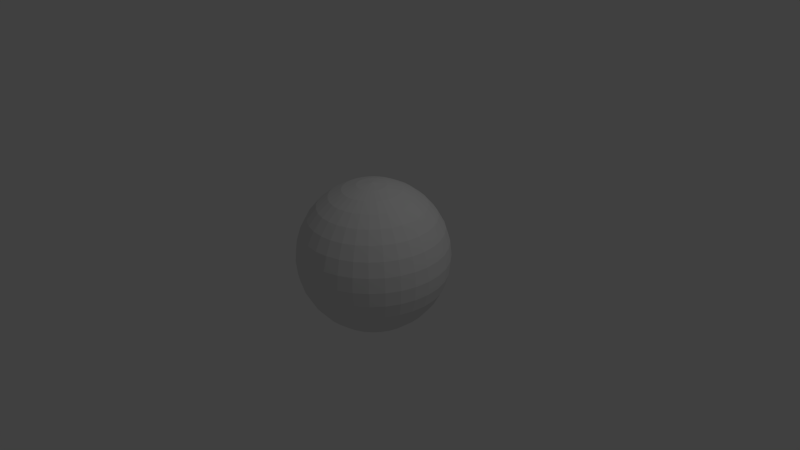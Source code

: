 # Source: sphere.blend  (saved by Blender 2.76.0; exported with 4.5.12 LTS)
import bpy
from mathutils import Matrix  # noqa: F401  (used for matrix-valued properties, if any)

bpy.ops.wm.read_factory_settings(use_empty=True)
scene = bpy.context.scene
scene.name = 'Scene'

# ---- collections
col_collection_1 = bpy.data.collections.new('Collection 1'); scene.collection.children.link(col_collection_1)

# ---- world
world_world = bpy.data.worlds.new('World'); scene.world = world_world
world_world.color = (0.05088, 0.05088, 0.05088)
world_world.use_sun_shadow = False
world_world.sun_shadow_jitter_overblur = 0.0
world_world.cycles.sampling_method = 'MANUAL'
world_world.cycles.sample_map_resolution = 256

# ---- cameras
cam_camera = bpy.data.cameras.new('Camera')
cam_camera.clip_end = 100.0
cam_camera.lens = 35.0
cam_camera.sensor_width = 32.0
cam_camera.sensor_height = 18.0
cam_camera.ortho_scale = 7.314
cam_camera.dof.focus_distance = 0.0
cam_camera.dof.aperture_fstop = 128.0

# ---- lights
light_lamp = bpy.data.lights.new('Lamp', 'POINT')
light_lamp.transmission_factor = 0.0
light_lamp.cutoff_distance = 30.0
light_lamp.energy = 100.0
light_lamp.shadow_buffer_clip_start = 1.001
light_lamp.shadow_soft_size = 0.1
light_lamp.shadow_maximum_resolution = 0.006
light_lamp.use_absolute_resolution = True
light_lamp.cycles.use_multiple_importance_sampling = False

# ---- meshes
me_sphere = bpy.data.meshes.new('Sphere')
me_sphere.from_pydata([(-0.1951, 0.0, 0.9808), (-0.3827, 0.0, 0.9239), (-0.5556, 0.0, 0.8315), (-0.7071, 0.0, 0.7071), (-0.8315, 0.0, 0.5556), (-0.9239, 0.0, 0.3827), (-0.9808, 0.0, 0.1951), (-1.0, 0.0, 7.55e-08), (-0.9808, 0.0, -0.1951), (-0.9239, 0.0, -0.3827), (-0.8315, 0.0, -0.5556), (-0.7071, 0.0, -0.7071), (-0.5556, 0.0, -0.8315), (-0.3827, 0.0, -0.9239), (-0.1951, 0.0, -0.9808), (-0.1913, 0.03806, 0.9808), (-0.3753, 0.07466, 0.9239), (-0.5449, 0.1084, 0.8315), (-0.6935, 0.1379, 0.7071), (-0.8155, 0.1622, 0.5556), (-0.9061, 0.1802, 0.3827), (-0.9619, 0.1913, 0.1951), (-0.9808, 0.1951, 7.55e-08), (-0.9619, 0.1913, -0.1951), (-0.9061, 0.1802, -0.3827), (-0.8155, 0.1622, -0.5556), (-0.6935, 0.1379, -0.7071), (-0.5449, 0.1084, -0.8315), (-0.3753, 0.07466, -0.9239), (-0.1913, 0.03806, -0.9808), (-0.1802, 0.07466, 0.9808), (-0.3536, 0.1464, 0.9239), (-0.5133, 0.2126, 0.8315), (-0.6533, 0.2706, 0.7071), (-0.7682, 0.3182, 0.5556), (-0.8536, 0.3536, 0.3827), (-0.9061, 0.3753, 0.1951), (-0.9239, 0.3827, 7.55e-08), (-0.9061, 0.3753, -0.1951), (-0.8536, 0.3536, -0.3827), (-0.7682, 0.3182, -0.5556), (-0.6533, 0.2706, -0.7071), (-0.5133, 0.2126, -0.8315), (-0.3536, 0.1464, -0.9239), (-0.1802, 0.07466, -0.9808), (-0.1622, 0.1084, 0.9808), (-0.3182, 0.2126, 0.9239), (-0.4619, 0.3087, 0.8315), (-0.5879, 0.3928, 0.7071), (-0.6913, 0.4619, 0.5556), (-0.7682, 0.5133, 0.3827), (-0.8155, 0.5449, 0.1951), (-0.8315, 0.5556, 7.55e-08), (-0.8155, 0.5449, -0.1951), (-0.7682, 0.5133, -0.3827), (-0.6913, 0.4619, -0.5556), (-0.5879, 0.3928, -0.7071), (-0.4619, 0.3087, -0.8315), (-0.3182, 0.2126, -0.9239), (-0.1622, 0.1084, -0.9808), (-0.1379, 0.1379, 0.9808), (-0.2706, 0.2706, 0.9239), (-0.3928, 0.3928, 0.8315), (-0.5, 0.5, 0.7071), (-0.5879, 0.5879, 0.5556), (-0.6533, 0.6533, 0.3827), (-0.6935, 0.6935, 0.1951), (-0.7071, 0.7071, 7.55e-08), (-0.6935, 0.6935, -0.1951), (-0.6533, 0.6533, -0.3827), (-0.5879, 0.5879, -0.5556), (-0.5, 0.5, -0.7071), (-0.3928, 0.3928, -0.8315), (-0.2706, 0.2706, -0.9239), (-0.1379, 0.1379, -0.9808), (-0.1084, 0.1622, 0.9808), (-0.2126, 0.3182, 0.9239), (-0.3087, 0.4619, 0.8315), (-0.3928, 0.5879, 0.7071), (-0.4619, 0.6913, 0.5556), (-0.5133, 0.7682, 0.3827), (-0.5449, 0.8155, 0.1951), (-0.5556, 0.8315, 7.55e-08), (-0.5449, 0.8155, -0.1951), (-0.5133, 0.7682, -0.3827), (-0.4619, 0.6913, -0.5556), (-0.3928, 0.5879, -0.7071), (-0.3087, 0.4619, -0.8315), (-0.2126, 0.3182, -0.9239), (-0.1084, 0.1622, -0.9808), (-0.07466, 0.1802, 0.9808), (-0.1464, 0.3536, 0.9239), (-0.2126, 0.5133, 0.8315), (-0.2706, 0.6533, 0.7071), (-0.3182, 0.7682, 0.5556), (-0.3536, 0.8536, 0.3827), (-0.3753, 0.9061, 0.1951), (-0.3827, 0.9239, 7.55e-08), (-0.3753, 0.9061, -0.1951), (-0.3536, 0.8536, -0.3827), (-0.3182, 0.7682, -0.5556), (-0.2706, 0.6533, -0.7071), (-0.2126, 0.5133, -0.8315), (-0.1464, 0.3536, -0.9239), (-0.07466, 0.1802, -0.9808), (-0.03806, 0.1913, 0.9808), (-0.07466, 0.3753, 0.9239), (-0.1084, 0.5449, 0.8315), (-0.1379, 0.6935, 0.7071), (-0.1622, 0.8155, 0.5556), (-0.1802, 0.9061, 0.3827), (-0.1913, 0.9619, 0.1951), (-0.1951, 0.9808, 7.55e-08), (-0.1913, 0.9619, -0.1951), (-0.1802, 0.9061, -0.3827), (-0.1622, 0.8155, -0.5556), (-0.1379, 0.6935, -0.7071), (-0.1084, 0.5449, -0.8315), (-0.07466, 0.3753, -0.9239), (-0.03806, 0.1913, -0.9808), (3.266e-07, 0.1951, 0.9808), (3.192e-07, 0.3827, 0.9239), (3.117e-07, 0.5556, 0.8315), (3.192e-07, 0.7071, 0.7071), (3.341e-07, 0.8315, 0.5556), (2.745e-07, 0.9239, 0.3827), (3.937e-07, 0.9808, 0.1951), (3.788e-07, 1.0, 7.55e-08), (3.937e-07, 0.9808, -0.1951), (2.298e-07, 0.9239, -0.3827), (3.341e-07, 0.8315, -0.5556), (3.192e-07, 0.7071, -0.7071), (3.415e-07, 0.5556, -0.8315), (3.043e-07, 0.3827, -0.9239), (3.08e-07, 0.1951, -0.9808), (0.03806, 0.1913, 0.9808), (0.07466, 0.3753, 0.9239), (0.1084, 0.5449, 0.8315), (0.138, 0.6935, 0.7071), (0.1622, 0.8155, 0.5556), (0.1802, 0.9061, 0.3827), (0.1913, 0.9619, 0.1951), (0.1951, 0.9808, 7.55e-08), (0.1913, 0.9619, -0.1951), (0.1802, 0.9061, -0.3827), (0.1622, 0.8155, -0.5556), (0.138, 0.6935, -0.7071), (0.1084, 0.5449, -0.8315), (0.07466, 0.3753, -0.9239), (0.03806, 0.1913, -0.9808), (0.07466, 0.1802, 0.9808), (0.1464, 0.3536, 0.9239), (0.2126, 0.5133, 0.8315), (0.2706, 0.6533, 0.7071), (0.3182, 0.7682, 0.5556), (0.3536, 0.8536, 0.3827), (0.3753, 0.9061, 0.1951), (0.3827, 0.9239, 7.55e-08), (0.3753, 0.9061, -0.1951), (0.3536, 0.8536, -0.3827), (0.3182, 0.7682, -0.5556), (0.2706, 0.6533, -0.7071), (0.2126, 0.5133, -0.8315), (0.1464, 0.3536, -0.9239), (0.07466, 0.1802, -0.9808), (0.1084, 0.1622, 0.9808), (0.2126, 0.3182, 0.9239), (0.3087, 0.4619, 0.8315), (0.3928, 0.5879, 0.7071), (0.4619, 0.6913, 0.5556), (0.5133, 0.7682, 0.3827), (0.5449, 0.8155, 0.1951), (0.5556, 0.8315, 7.55e-08), (0.5449, 0.8155, -0.1951), (0.5133, 0.7682, -0.3827), (0.4619, 0.6913, -0.5556), (0.3928, 0.5879, -0.7071), (0.3087, 0.4619, -0.8315), (0.2126, 0.3182, -0.9239), (0.1084, 0.1622, -0.9808), (0.138, 0.1379, 0.9808), (0.2706, 0.2706, 0.9239), (0.3928, 0.3928, 0.8315), (0.5, 0.5, 0.7071), (0.5879, 0.5879, 0.5556), (0.6533, 0.6533, 0.3827), (0.6935, 0.6935, 0.1951), (0.7071, 0.7071, 7.55e-08), (0.6935, 0.6935, -0.1951), (0.6533, 0.6533, -0.3827), (0.5879, 0.5879, -0.5556), (0.5, 0.5, -0.7071), (0.3928, 0.3928, -0.8315), (0.2706, 0.2706, -0.9239), (0.138, 0.1379, -0.9808), (0.1622, 0.1084, 0.9808), (0.3182, 0.2126, 0.9239), (0.4619, 0.3087, 0.8315), (0.5879, 0.3928, 0.7071), (0.6913, 0.4619, 0.5556), (0.7682, 0.5133, 0.3827), (0.8155, 0.5449, 0.1951), (0.8315, 0.5556, 7.55e-08), (0.8155, 0.5449, -0.1951), (0.7682, 0.5133, -0.3827), (0.6913, 0.4619, -0.5556), (0.5879, 0.3928, -0.7071), (0.4619, 0.3087, -0.8315), (0.3182, 0.2126, -0.9239), (0.1622, 0.1084, -0.9808), (0.1802, 0.07466, 0.9808), (0.3536, 0.1464, 0.9239), (0.5133, 0.2126, 0.8315), (0.6533, 0.2706, 0.7071), (0.7682, 0.3182, 0.5556), (0.8536, 0.3536, 0.3827), (0.9061, 0.3753, 0.1951), (0.9239, 0.3827, 7.55e-08), (0.9061, 0.3753, -0.1951), (0.8536, 0.3536, -0.3827), (0.7682, 0.3182, -0.5556), (0.6533, 0.2706, -0.7071), (0.5133, 0.2126, -0.8315), (0.3536, 0.1464, -0.9239), (0.1802, 0.07466, -0.9808), (0.1913, 0.03806, 0.9808), (0.3753, 0.07466, 0.9239), (0.5449, 0.1084, 0.8315), (0.6935, 0.1379, 0.7071), (0.8155, 0.1622, 0.5556), (0.9061, 0.1802, 0.3827), (0.9619, 0.1913, 0.1951), (0.9808, 0.1951, 7.55e-08), (0.9619, 0.1913, -0.1951), (0.9061, 0.1802, -0.3827), (0.8155, 0.1622, -0.5556), (0.6935, 0.1379, -0.7071), (0.5449, 0.1084, -0.8315), (0.3753, 0.07466, -0.9239), (0.1913, 0.03806, -0.9808), (0.1951, -7.212e-09, 0.9808), (0.3827, 4.122e-08, 0.9239), (0.5556, 2.632e-08, 0.8315), (0.7071, -2.584e-08, 0.7071), (0.8315, -8.544e-08, 0.5556), (0.9239, 6.357e-08, 0.3827), (0.9808, -8.544e-08, 0.1951), (1.0, -1.003e-07, 7.55e-08), (0.9808, -8.544e-08, -0.1951), (0.9239, 6.357e-08, -0.3827), (0.8315, -8.544e-08, -0.5556), (0.7071, -2.584e-08, -0.7071), (0.5556, -1.094e-08, -0.8315), (0.3827, 3.964e-09, -0.9239), (0.1951, 3.964e-09, -0.9808), (0.1913, -0.03806, 0.9808), (0.3753, -0.07466, 0.9239), (0.5449, -0.1084, 0.8315), (0.6935, -0.1379, 0.7071), (0.8155, -0.1622, 0.5556), (0.9061, -0.1802, 0.3827), (0.9619, -0.1913, 0.1951), (0.9808, -0.1951, 7.55e-08), (0.9619, -0.1913, -0.1951), (0.9061, -0.1802, -0.3827), (0.8155, -0.1622, -0.5556), (0.6935, -0.1379, -0.7071), (0.5449, -0.1084, -0.8315), (0.3753, -0.07466, -0.9239), (0.1913, -0.03806, -0.9808), (0.1802, -0.07466, 0.9808), (0.3536, -0.1464, 0.9239), (0.5133, -0.2126, 0.8315), (0.6533, -0.2706, 0.7071), (0.7682, -0.3182, 0.5556), (0.8536, -0.3536, 0.3827), (0.9061, -0.3753, 0.1951), (0.9239, -0.3827, 7.55e-08), (0.9061, -0.3753, -0.1951), (0.8536, -0.3536, -0.3827), (0.7682, -0.3182, -0.5556), (0.6533, -0.2706, -0.7071), (0.5133, -0.2126, -0.8315), (0.3536, -0.1464, -0.9239), (0.1802, -0.07466, -0.9808), (0.1622, -0.1084, 0.9808), (0.3182, -0.2126, 0.9239), (0.4619, -0.3087, 0.8315), (0.5879, -0.3928, 0.7071), (0.6913, -0.4619, 0.5556), (0.7682, -0.5133, 0.3827), (0.8155, -0.5449, 0.1951), (0.8315, -0.5556, 7.55e-08), (0.8155, -0.5449, -0.1951), (0.7682, -0.5133, -0.3827), (0.6913, -0.4619, -0.5556), (0.5879, -0.3928, -0.7071), (0.4619, -0.3087, -0.8315), (0.3182, -0.2126, -0.9239), (0.1622, -0.1084, -0.9808), (0.138, -0.1379, 0.9808), (0.2706, -0.2706, 0.9239), (0.3928, -0.3928, 0.8315), (0.5, -0.5, 0.7071), (0.5879, -0.5879, 0.5556), (0.6533, -0.6533, 0.3827), (0.6935, -0.6935, 0.1951), (0.7071, -0.7071, 7.55e-08), (0.6935, -0.6935, -0.1951), (0.6533, -0.6533, -0.3827), (0.5879, -0.5879, -0.5556), (0.5, -0.5, -0.7071), (0.3928, -0.3928, -0.8315), (0.2706, -0.2706, -0.9239), (0.1379, -0.1379, -0.9808), (0.1084, -0.1622, 0.9808), (0.2126, -0.3182, 0.9239), (0.3087, -0.4619, 0.8315), (0.3928, -0.5879, 0.7071), (0.4619, -0.6913, 0.5556), (0.5133, -0.7682, 0.3827), (0.5449, -0.8155, 0.1951), (0.5556, -0.8315, 7.55e-08), (0.5449, -0.8155, -0.1951), (0.5133, -0.7682, -0.3827), (0.4619, -0.6913, -0.5556), (0.3928, -0.5879, -0.7071), (0.3087, -0.4619, -0.8315), (0.2126, -0.3182, -0.9239), (0.1084, -0.1622, -0.9808), (0.07466, -0.1802, 0.9808), (0.1464, -0.3536, 0.9239), (0.2126, -0.5133, 0.8315), (0.2706, -0.6533, 0.7071), (0.3182, -0.7682, 0.5556), (0.3536, -0.8536, 0.3827), (0.3753, -0.9061, 0.1951), (0.3827, -0.9239, 7.55e-08), (0.3753, -0.9061, -0.1951), (0.3536, -0.8536, -0.3827), (0.3182, -0.7682, -0.5556), (0.2706, -0.6533, -0.7071), (0.2126, -0.5133, -0.8315), (0.1464, -0.3536, -0.9239), (0.07466, -0.1802, -0.9808), (0.03806, -0.1913, 0.9808), (0.07466, -0.3753, 0.9239), (0.1084, -0.5449, 0.8315), (0.1379, -0.6935, 0.7071), (0.1622, -0.8155, 0.5556), (0.1802, -0.9061, 0.3827), (0.1913, -0.9619, 0.1951), (0.1951, -0.9808, 7.55e-08), (0.1913, -0.9619, -0.1951), (0.1802, -0.9061, -0.3827), (0.1622, -0.8155, -0.5556), (0.1379, -0.6935, -0.7071), (0.1084, -0.5449, -0.8315), (0.07466, -0.3753, -0.9239), (0.03806, -0.1913, -0.9808), (3.117e-07, -0.1951, 0.9808), (2.819e-07, -0.3827, 0.9239), (2.819e-07, -0.5556, 0.8315), (1.851e-07, -0.7071, 0.7071), (1.404e-07, -0.8315, 0.5556), (3.192e-07, -0.9239, 0.3827), (9.567e-08, -0.9808, 0.1951), (1.404e-07, -1.0, 7.55e-08), (9.567e-08, -0.9808, -0.1951), (3.192e-07, -0.9239, -0.3827), (1.404e-07, -0.8315, -0.5556), (1.851e-07, -0.7071, -0.7071), (2.596e-07, -0.5556, -0.8315), (2.521e-07, -0.3827, -0.9239), (3.155e-07, -0.1951, -0.9808), (-0.03806, -0.1913, 0.9808), (-0.07466, -0.3753, 0.9239), (-0.1084, -0.5449, 0.8315), (-0.1379, -0.6935, 0.7071), (-0.1622, -0.8155, 0.5556), (-0.1802, -0.9061, 0.3827), (-0.1913, -0.9619, 0.1951), (-0.1951, -0.9808, 7.55e-08), (-0.1913, -0.9619, -0.1951), (-0.1802, -0.9061, -0.3827), (-0.1622, -0.8155, -0.5556), (-0.1379, -0.6935, -0.7071), (-0.1084, -0.5449, -0.8315), (-0.07466, -0.3753, -0.9239), (-0.03806, -0.1913, -0.9808), (-0.07466, -0.1802, 0.9808), (-0.1464, -0.3536, 0.9239), (-0.2126, -0.5133, 0.8315), (-0.2706, -0.6533, 0.7071), (-0.3182, -0.7682, 0.5556), (-0.3536, -0.8536, 0.3827), (-0.3753, -0.9061, 0.1951), (-0.3827, -0.9239, 7.55e-08), (-0.3753, -0.9061, -0.1951), (-0.3536, -0.8536, -0.3827), (-0.3182, -0.7682, -0.5556), (-0.2706, -0.6533, -0.7071), (-0.2126, -0.5133, -0.8315), (-0.1464, -0.3536, -0.9239), (-0.07466, -0.1802, -0.9808), (-0.1084, -0.1622, 0.9808), (-0.2126, -0.3182, 0.9239), (-0.3087, -0.4619, 0.8315), (-0.3928, -0.5879, 0.7071), (-0.4619, -0.6913, 0.5556), (-0.5133, -0.7682, 0.3827), (-0.5449, -0.8155, 0.1951), (-0.5556, -0.8315, 7.55e-08), (-0.5449, -0.8155, -0.1951), (-0.5133, -0.7682, -0.3827), (-0.4619, -0.6913, -0.5556), (-0.3928, -0.5879, -0.7071), (-0.3087, -0.4619, -0.8315), (-0.2126, -0.3182, -0.9239), (-0.1084, -0.1622, -0.9808), (-0.1379, -0.1379, 0.9808), (-0.2706, -0.2706, 0.9239), (-0.3928, -0.3928, 0.8315), (-0.5, -0.5, 0.7071), (-0.5879, -0.5879, 0.5556), (-0.6533, -0.6533, 0.3827), (-0.6935, -0.6935, 0.1951), (-0.7071, -0.7071, 7.55e-08), (-0.6935, -0.6935, -0.1951), (-0.6533, -0.6533, -0.3827), (-0.5879, -0.5879, -0.5556), (-0.5, -0.5, -0.7071), (-0.3928, -0.3928, -0.8315), (-0.2706, -0.2706, -0.9239), (-0.1379, -0.1379, -0.9808), (-0.1622, -0.1084, 0.9808), (-0.3182, -0.2126, 0.9239), (-0.4619, -0.3087, 0.8315), (-0.5879, -0.3928, 0.7071), (-0.6913, -0.4619, 0.5556), (-0.7682, -0.5133, 0.3827), (-0.8155, -0.5449, 0.1951), (-0.8315, -0.5556, 7.55e-08), (-0.8155, -0.5449, -0.1951), (-0.7682, -0.5133, -0.3827), (-0.6913, -0.4619, -0.5556), (-0.5879, -0.3928, -0.7071), (-0.4619, -0.3087, -0.8315), (-0.3182, -0.2126, -0.9239), (-0.1622, -0.1084, -0.9808), (-0.1802, -0.07466, 0.9808), (-0.3536, -0.1464, 0.9239), (-0.5133, -0.2126, 0.8315), (-0.6533, -0.2706, 0.7071), (-0.7682, -0.3182, 0.5556), (-0.8536, -0.3536, 0.3827), (-0.9061, -0.3753, 0.1951), (-0.9239, -0.3827, 7.55e-08), (-0.9061, -0.3753, -0.1951), (-0.8536, -0.3536, -0.3827), (-0.7682, -0.3182, -0.5556), (-0.6533, -0.2706, -0.7071), (-0.5133, -0.2126, -0.8315), (-0.3536, -0.1464, -0.9239), (-0.1802, -0.07466, -0.9808), (-0.1913, -0.03806, 0.9808), (-0.3753, -0.07466, 0.9239), (-0.5449, -0.1084, 0.8315), (-0.6935, -0.1379, 0.7071), (-0.8155, -0.1622, 0.5556), (-0.9061, -0.1802, 0.3827), (-0.9619, -0.1913, 0.1951), (-0.9808, -0.1951, 7.55e-08), (-0.9619, -0.1913, -0.1951), (-0.9061, -0.1802, -0.3827), (-0.8155, -0.1622, -0.5556), (-0.6935, -0.1379, -0.7071), (-0.5449, -0.1084, -0.8315), (-0.3753, -0.07466, -0.9239), (-0.1913, -0.03806, -0.9808), (3.055e-07, 3.996e-08, 1.005), (3.055e-07, 3.996e-08, -1.005), (3.055e-07, 4.005e-08, 1.005), (3.055e-07, 4.005e-08, -1.005), (3.055e-07, 3.912e-08, 1.005), (3.055e-07, 3.912e-08, -1.005), (3.055e-07, 4.098e-08, 1.005), (3.055e-07, 4.098e-08, -1.005), (3.055e-07, 4.098e-08, 1.005), (3.055e-07, 4.098e-08, -1.005), (3.055e-07, 3.725e-08, 1.005), (3.055e-07, 3.725e-08, -1.005), (3.036e-07, 3.725e-08, 1.005), (3.036e-07, 3.725e-08, -1.005), (3.045e-07, 3.725e-08, 1.005), (3.045e-07, 3.725e-08, -1.005), (3.042e-07, 3.725e-08, 1.005), (3.042e-07, 3.725e-08, -1.005), (3.045e-07, 3.725e-08, 1.005), (3.045e-07, 3.725e-08, -1.005), (3.036e-07, 3.725e-08, 1.005), (3.036e-07, 3.725e-08, -1.005), (3.055e-07, 3.725e-08, 1.005), (3.055e-07, 3.725e-08, -1.005), (3.055e-07, 4.098e-08, 1.005), (3.055e-07, 4.098e-08, -1.005), (3.055e-07, 4.098e-08, 1.005), (3.055e-07, 4.098e-08, -1.005), (3.055e-07, 3.912e-08, 1.005), (3.055e-07, 3.912e-08, -1.005), (3.055e-07, 4.005e-08, 1.005), (3.055e-07, 4.005e-08, -1.005), (3.055e-07, 3.996e-08, 1.005), (3.055e-07, 3.996e-08, -1.005), (3.055e-07, 4.005e-08, 1.005), (3.055e-07, 4.005e-08, -1.005), (3.055e-07, 3.912e-08, 1.005), (3.055e-07, 3.912e-08, -1.005), (3.055e-07, 4.098e-08, 1.005), (3.055e-07, 4.098e-08, -1.005), (3.055e-07, 4.098e-08, 1.005), (3.055e-07, 4.098e-08, -1.005), (3.055e-07, 3.725e-08, 1.005), (3.055e-07, 3.725e-08, -1.005), (3.036e-07, 3.725e-08, 1.005), (3.036e-07, 3.725e-08, -1.005), (3.045e-07, 3.725e-08, 1.005), (3.045e-07, 3.725e-08, -1.005), (3.042e-07, 3.725e-08, 1.005), (3.042e-07, 3.725e-08, -1.005), (3.045e-07, 3.725e-08, 1.005), (3.045e-07, 3.725e-08, -1.005), (3.036e-07, 3.725e-08, 1.005), (3.036e-07, 3.725e-08, -1.005), (3.055e-07, 3.725e-08, 1.005), (3.055e-07, 3.725e-08, -1.005), (3.055e-07, 4.098e-08, 1.005), (3.055e-07, 4.098e-08, -1.005), (3.055e-07, 4.098e-08, 1.005), (3.055e-07, 4.098e-08, -1.005), (3.055e-07, 3.912e-08, 1.005), (3.055e-07, 3.912e-08, -1.005), (3.055e-07, 4.005e-08, 1.005), (3.055e-07, 4.005e-08, -1.005)], [], [(12, 11, 26, 27), (5, 4, 19, 20), (13, 12, 27, 28), (6, 5, 20, 21), (14, 13, 28, 29), (7, 6, 21, 22), (8, 7, 22, 23), (1, 0, 15, 16), (9, 8, 23, 24), (2, 1, 16, 17), (10, 9, 24, 25), (3, 2, 17, 18), (11, 10, 25, 26), (4, 3, 18, 19), (18, 17, 32, 33), (26, 25, 40, 41), (19, 18, 33, 34), (27, 26, 41, 42), (20, 19, 34, 35), (28, 27, 42, 43), (21, 20, 35, 36), (29, 28, 43, 44), (22, 21, 36, 37), (23, 22, 37, 38), (16, 15, 30, 31), (24, 23, 38, 39), (17, 16, 31, 32), (25, 24, 39, 40), (37, 36, 51, 52), (38, 37, 52, 53), (31, 30, 45, 46), (39, 38, 53, 54), (32, 31, 46, 47), (40, 39, 54, 55), (33, 32, 47, 48), (41, 40, 55, 56), (34, 33, 48, 49), (42, 41, 56, 57), (35, 34, 49, 50), (43, 42, 57, 58), (36, 35, 50, 51), (44, 43, 58, 59), (56, 55, 70, 71), (49, 48, 63, 64), (57, 56, 71, 72), (50, 49, 64, 65), (58, 57, 72, 73), (51, 50, 65, 66), (59, 58, 73, 74), (52, 51, 66, 67), (53, 52, 67, 68), (46, 45, 60, 61), (54, 53, 68, 69), (47, 46, 61, 62), (55, 54, 69, 70), (48, 47, 62, 63), (68, 67, 82, 83), (61, 60, 75, 76), (69, 68, 83, 84), (62, 61, 76, 77), (70, 69, 84, 85), (63, 62, 77, 78), (71, 70, 85, 86), (64, 63, 78, 79), (72, 71, 86, 87), (65, 64, 79, 80), (73, 72, 87, 88), (66, 65, 80, 81), (74, 73, 88, 89), (67, 66, 81, 82), (87, 86, 101, 102), (80, 79, 94, 95), (88, 87, 102, 103), (81, 80, 95, 96), (89, 88, 103, 104), (82, 81, 96, 97), (83, 82, 97, 98), (76, 75, 90, 91), (84, 83, 98, 99), (77, 76, 91, 92), (85, 84, 99, 100), (78, 77, 92, 93), (86, 85, 100, 101), (79, 78, 93, 94), (91, 90, 105, 106), (99, 98, 113, 114), (92, 91, 106, 107), (100, 99, 114, 115), (93, 92, 107, 108), (101, 100, 115, 116), (94, 93, 108, 109), (102, 101, 116, 117), (95, 94, 109, 110), (103, 102, 117, 118), (96, 95, 110, 111), (104, 103, 118, 119), (97, 96, 111, 112), (98, 97, 112, 113), (110, 109, 124, 125), (118, 117, 132, 133), (111, 110, 125, 126), (119, 118, 133, 134), (112, 111, 126, 127), (113, 112, 127, 128), (106, 105, 120, 121), (114, 113, 128, 129), (107, 106, 121, 122), (115, 114, 129, 130), (108, 107, 122, 123), (116, 115, 130, 131), (109, 108, 123, 124), (117, 116, 131, 132), (129, 128, 143, 144), (122, 121, 136, 137), (130, 129, 144, 145), (123, 122, 137, 138), (131, 130, 145, 146), (124, 123, 138, 139), (132, 131, 146, 147), (125, 124, 139, 140), (133, 132, 147, 148), (126, 125, 140, 141), (134, 133, 148, 149), (127, 126, 141, 142), (128, 127, 142, 143), (121, 120, 135, 136), (148, 147, 162, 163), (141, 140, 155, 156), (149, 148, 163, 164), (142, 141, 156, 157), (143, 142, 157, 158), (136, 135, 150, 151), (144, 143, 158, 159), (137, 136, 151, 152), (145, 144, 159, 160), (138, 137, 152, 153), (146, 145, 160, 161), (139, 138, 153, 154), (147, 146, 161, 162), (140, 139, 154, 155), (152, 151, 166, 167), (160, 159, 174, 175), (153, 152, 167, 168), (161, 160, 175, 176), (154, 153, 168, 169), (162, 161, 176, 177), (155, 154, 169, 170), (163, 162, 177, 178), (156, 155, 170, 171), (164, 163, 178, 179), (157, 156, 171, 172), (158, 157, 172, 173), (151, 150, 165, 166), (159, 158, 173, 174), (171, 170, 185, 186), (179, 178, 193, 194), (172, 171, 186, 187), (173, 172, 187, 188), (166, 165, 180, 181), (174, 173, 188, 189), (167, 166, 181, 182), (175, 174, 189, 190), (168, 167, 182, 183), (176, 175, 190, 191), (169, 168, 183, 184), (177, 176, 191, 192), (170, 169, 184, 185), (178, 177, 192, 193), (190, 189, 204, 205), (183, 182, 197, 198), (191, 190, 205, 206), (184, 183, 198, 199), (192, 191, 206, 207), (185, 184, 199, 200), (193, 192, 207, 208), (186, 185, 200, 201), (194, 193, 208, 209), (187, 186, 201, 202), (188, 187, 202, 203), (181, 180, 195, 196), (189, 188, 203, 204), (182, 181, 196, 197), (209, 208, 223, 224), (202, 201, 216, 217), (203, 202, 217, 218), (196, 195, 210, 211), (204, 203, 218, 219), (197, 196, 211, 212), (205, 204, 219, 220), (198, 197, 212, 213), (206, 205, 220, 221), (199, 198, 213, 214), (207, 206, 221, 222), (200, 199, 214, 215), (208, 207, 222, 223), (201, 200, 215, 216), (221, 220, 235, 236), (214, 213, 228, 229), (222, 221, 236, 237), (215, 214, 229, 230), (223, 222, 237, 238), (216, 215, 230, 231), (224, 223, 238, 239), (217, 216, 231, 232), (218, 217, 232, 233), (211, 210, 225, 226), (219, 218, 233, 234), (212, 211, 226, 227), (220, 219, 234, 235), (213, 212, 227, 228), (233, 232, 247, 248), (226, 225, 240, 241), (234, 233, 248, 249), (227, 226, 241, 242), (235, 234, 249, 250), (228, 227, 242, 243), (236, 235, 250, 251), (229, 228, 243, 244), (237, 236, 251, 252), (230, 229, 244, 245), (238, 237, 252, 253), (231, 230, 245, 246), (239, 238, 253, 254), (232, 231, 246, 247), (244, 243, 258, 259), (252, 251, 266, 267), (245, 244, 259, 260), (253, 252, 267, 268), (246, 245, 260, 261), (254, 253, 268, 269), (247, 246, 261, 262), (248, 247, 262, 263), (241, 240, 255, 256), (249, 248, 263, 264), (242, 241, 256, 257), (250, 249, 264, 265), (243, 242, 257, 258), (251, 250, 265, 266), (263, 262, 277, 278), (256, 255, 270, 271), (264, 263, 278, 279), (257, 256, 271, 272), (265, 264, 279, 280), (258, 257, 272, 273), (266, 265, 280, 281), (259, 258, 273, 274), (267, 266, 281, 282), (260, 259, 274, 275), (268, 267, 282, 283), (261, 260, 275, 276), (269, 268, 283, 284), (262, 261, 276, 277), (282, 281, 296, 297), (275, 274, 289, 290), (283, 282, 297, 298), (276, 275, 290, 291), (284, 283, 298, 299), (277, 276, 291, 292), (278, 277, 292, 293), (271, 270, 285, 286), (279, 278, 293, 294), (272, 271, 286, 287), (280, 279, 294, 295), (273, 272, 287, 288), (281, 280, 295, 296), (274, 273, 288, 289), (286, 285, 300, 301), (294, 293, 308, 309), (287, 286, 301, 302), (295, 294, 309, 310), (288, 287, 302, 303), (296, 295, 310, 311), (289, 288, 303, 304), (297, 296, 311, 312), (290, 289, 304, 305), (298, 297, 312, 313), (291, 290, 305, 306), (299, 298, 313, 314), (292, 291, 306, 307), (293, 292, 307, 308), (305, 304, 319, 320), (313, 312, 327, 328), (306, 305, 320, 321), (314, 313, 328, 329), (307, 306, 321, 322), (308, 307, 322, 323), (301, 300, 315, 316), (309, 308, 323, 324), (302, 301, 316, 317), (310, 309, 324, 325), (303, 302, 317, 318), (311, 310, 325, 326), (304, 303, 318, 319), (312, 311, 326, 327), (324, 323, 338, 339), (317, 316, 331, 332), (325, 324, 339, 340), (318, 317, 332, 333), (326, 325, 340, 341), (319, 318, 333, 334), (327, 326, 341, 342), (320, 319, 334, 335), (328, 327, 342, 343), (321, 320, 335, 336), (329, 328, 343, 344), (322, 321, 336, 337), (323, 322, 337, 338), (316, 315, 330, 331), (343, 342, 357, 358), (336, 335, 350, 351), (344, 343, 358, 359), (337, 336, 351, 352), (338, 337, 352, 353), (331, 330, 345, 346), (339, 338, 353, 354), (332, 331, 346, 347), (340, 339, 354, 355), (333, 332, 347, 348), (341, 340, 355, 356), (334, 333, 348, 349), (342, 341, 356, 357), (335, 334, 349, 350), (355, 354, 369, 370), (348, 347, 362, 363), (356, 355, 370, 371), (349, 348, 363, 364), (357, 356, 371, 372), (350, 349, 364, 365), (358, 357, 372, 373), (351, 350, 365, 366), (359, 358, 373, 374), (352, 351, 366, 367), (353, 352, 367, 368), (346, 345, 360, 361), (354, 353, 368, 369), (347, 346, 361, 362), (374, 373, 388, 389), (367, 366, 381, 382), (368, 367, 382, 383), (361, 360, 375, 376), (369, 368, 383, 384), (362, 361, 376, 377), (370, 369, 384, 385), (363, 362, 377, 378), (371, 370, 385, 386), (364, 363, 378, 379), (372, 371, 386, 387), (365, 364, 379, 380), (373, 372, 387, 388), (366, 365, 380, 381), (378, 377, 392, 393), (386, 385, 400, 401), (379, 378, 393, 394), (387, 386, 401, 402), (380, 379, 394, 395), (388, 387, 402, 403), (381, 380, 395, 396), (389, 388, 403, 404), (382, 381, 396, 397), (383, 382, 397, 398), (376, 375, 390, 391), (384, 383, 398, 399), (377, 376, 391, 392), (385, 384, 399, 400), (397, 396, 411, 412), (398, 397, 412, 413), (391, 390, 405, 406), (399, 398, 413, 414), (392, 391, 406, 407), (400, 399, 414, 415), (393, 392, 407, 408), (401, 400, 415, 416), (394, 393, 408, 409), (402, 401, 416, 417), (395, 394, 409, 410), (403, 402, 417, 418), (396, 395, 410, 411), (404, 403, 418, 419), (416, 415, 430, 431), (409, 408, 423, 424), (417, 416, 431, 432), (410, 409, 424, 425), (418, 417, 432, 433), (411, 410, 425, 426), (419, 418, 433, 434), (412, 411, 426, 427), (413, 412, 427, 428), (406, 405, 420, 421), (414, 413, 428, 429), (407, 406, 421, 422), (415, 414, 429, 430), (408, 407, 422, 423), (428, 427, 442, 443), (421, 420, 435, 436), (429, 428, 443, 444), (422, 421, 436, 437), (430, 429, 444, 445), (423, 422, 437, 438), (431, 430, 445, 446), (424, 423, 438, 439), (432, 431, 446, 447), (425, 424, 439, 440), (433, 432, 447, 448), (426, 425, 440, 441), (434, 433, 448, 449), (427, 426, 441, 442), (439, 438, 453, 454), (447, 446, 461, 462), (440, 439, 454, 455), (448, 447, 462, 463), (441, 440, 455, 456), (449, 448, 463, 464), (442, 441, 456, 457), (443, 442, 457, 458), (436, 435, 450, 451), (444, 443, 458, 459), (437, 436, 451, 452), (445, 444, 459, 460), (438, 437, 452, 453), (446, 445, 460, 461), (458, 457, 472, 473), (451, 450, 465, 466), (459, 458, 473, 474), (452, 451, 466, 467), (460, 459, 474, 475), (453, 452, 467, 468), (461, 460, 475, 476), (454, 453, 468, 469), (462, 461, 476, 477), (455, 454, 469, 470), (463, 462, 477, 478), (456, 455, 470, 471), (464, 463, 478, 479), (457, 456, 471, 472), (477, 476, 11, 12), (470, 469, 4, 5), (478, 477, 12, 13), (471, 470, 5, 6), (479, 478, 13, 14), (472, 471, 6, 7), (473, 472, 7, 8), (466, 465, 0, 1), (474, 473, 8, 9), (467, 466, 1, 2), (475, 474, 9, 10), (468, 467, 2, 3), (476, 475, 10, 11), (469, 468, 3, 4), (435, 420, 536, 538), (479, 14, 481, 543), (389, 404, 533, 531), (120, 105, 494, 496), (434, 449, 539, 537), (255, 240, 512, 514), (300, 285, 518, 520), (0, 465, 542, 480), (390, 375, 530, 532), (149, 164, 501, 499), (104, 119, 495, 493), (284, 299, 519, 517), (419, 434, 537, 535), (150, 135, 498, 500), (285, 270, 516, 518), (14, 29, 483, 481), (179, 194, 505, 503), (420, 405, 534, 536), (45, 30, 484, 486), (15, 0, 480, 482), (134, 149, 499, 497), (465, 450, 540, 542), (314, 329, 523, 521), (44, 59, 487, 485), (269, 284, 517, 515), (449, 464, 541, 539), (180, 165, 502, 504), (209, 224, 509, 507), (135, 120, 496, 498), (315, 300, 520, 522), (74, 89, 491, 489), (450, 435, 538, 540), (29, 44, 485, 483), (164, 179, 503, 501), (344, 359, 527, 525), (299, 314, 521, 519), (30, 15, 482, 484), (210, 195, 506, 508), (374, 389, 531, 529), (165, 150, 500, 502), (345, 330, 524, 526), (75, 60, 488, 490), (240, 225, 510, 512), (59, 74, 489, 487), (239, 254, 513, 511), (194, 209, 507, 505), (105, 90, 492, 494), (329, 344, 525, 523), (60, 45, 486, 488), (375, 360, 528, 530), (464, 479, 543, 541), (195, 180, 504, 506), (89, 104, 493, 491), (330, 315, 522, 524), (224, 239, 511, 509), (359, 374, 529, 527), (90, 75, 490, 492), (405, 390, 532, 534), (225, 210, 508, 510), (404, 419, 535, 533), (360, 345, 526, 528), (270, 255, 514, 516), (119, 134, 497, 495), (254, 269, 515, 513)])
_uv = me_sphere.uv_layers.new(name='UVMap')
_uv.uv.foreach_set('vector', [0.75, 0.1709, 0.75, 0.2367, 0.7187, 0.2367, 0.7187, 0.1709, 0.75, 0.6317, 0.75, 0.6975, 0.7187, 0.6975, 0.7187, 0.6317, 0.75, 0.105, 0.75, 0.1709, 0.7187, 0.1709, 0.7187, 0.105, 0.75, 0.5658, 0.75, 0.6317, 0.7187, 0.6317, 0.7187, 0.5658, 0.75, 0.03921, 0.75, 0.105, 0.7187, 0.105, 0.7187, 0.03921, 0.75, 0.5, 0.75, 0.5658, 0.7187, 0.5658, 0.7187, 0.5, 0.75, 0.4342, 0.75, 0.5, 0.7187, 0.5, 0.7187, 0.4342, 0.75, 0.895, 0.75, 0.9608, 0.7187, 0.9608, 0.7187, 0.895, 0.75, 0.3683, 0.75, 0.4342, 0.7187, 0.4342, 0.7187, 0.3683, 0.75, 0.8291, 0.75, 0.895, 0.7187, 0.895, 0.7187, 0.8291, 0.75, 0.3025, 0.75, 0.3683, 0.7187, 0.3683, 0.7187, 0.3025, 0.75, 0.7633, 0.75, 0.8291, 0.7187, 0.8291, 0.7187, 0.7633, 0.75, 0.2367, 0.75, 0.3025, 0.7187, 0.3025, 0.7187, 0.2367, 0.75, 0.6975, 0.75, 0.7633, 0.7187, 0.7633, 0.7187, 0.6975, 0.7187, 0.7633, 0.7187, 0.8291, 0.6875, 0.8291, 0.6875, 0.7633, 0.7187, 0.2367, 0.7187, 0.3025, 0.6875, 0.3025, 0.6875, 0.2367, 0.7187, 0.6975, 0.7187, 0.7633, 0.6875, 0.7633, 0.6875, 0.6975, 0.7187, 0.1709, 0.7187, 0.2367, 0.6875, 0.2367, 0.6875, 0.1709, 0.7187, 0.6317, 0.7187, 0.6975, 0.6875, 0.6975, 0.6875, 0.6317, 0.7187, 0.105, 0.7187, 0.1709, 0.6875, 0.1709, 0.6875, 0.105, 0.7187, 0.5658, 0.7187, 0.6317, 0.6875, 0.6317, 0.6875, 0.5658, 0.7187, 0.03921, 0.7187, 0.105, 0.6875, 0.105, 0.6875, 0.03921, 0.7187, 0.5, 0.7187, 0.5658, 0.6875, 0.5658, 0.6875, 0.5, 0.7187, 0.4342, 0.7187, 0.5, 0.6875, 0.5, 0.6875, 0.4342, 0.7187, 0.895, 0.7187, 0.9608, 0.6875, 0.9608, 0.6875, 0.895, 0.7187, 0.3683, 0.7187, 0.4342, 0.6875, 0.4342, 0.6875, 0.3683, 0.7187, 0.8291, 0.7187, 0.895, 0.6875, 0.895, 0.6875, 0.8291, 0.7187, 0.3025, 0.7187, 0.3683, 0.6875, 0.3683, 0.6875, 0.3025, 0.6875, 0.5, 0.6875, 0.5658, 0.6562, 0.5658, 0.6562, 0.5, 0.6875, 0.4342, 0.6875, 0.5, 0.6562, 0.5, 0.6562, 0.4342, 0.6875, 0.895, 0.6875, 0.9608, 0.6562, 0.9608, 0.6562, 0.895, 0.6875, 0.3683, 0.6875, 0.4342, 0.6562, 0.4342, 0.6562, 0.3683, 0.6875, 0.8291, 0.6875, 0.895, 0.6562, 0.895, 0.6562, 0.8291, 0.6875, 0.3025, 0.6875, 0.3683, 0.6562, 0.3683, 0.6562, 0.3025, 0.6875, 0.7633, 0.6875, 0.8291, 0.6562, 0.8291, 0.6562, 0.7633, 0.6875, 0.2367, 0.6875, 0.3025, 0.6562, 0.3025, 0.6562, 0.2367, 0.6875, 0.6975, 0.6875, 0.7633, 0.6562, 0.7633, 0.6562, 0.6975, 0.6875, 0.1709, 0.6875, 0.2367, 0.6562, 0.2367, 0.6562, 0.1709, 0.6875, 0.6317, 0.6875, 0.6975, 0.6562, 0.6975, 0.6562, 0.6317, 0.6875, 0.105, 0.6875, 0.1709, 0.6562, 0.1709, 0.6562, 0.105, 0.6875, 0.5658, 0.6875, 0.6317, 0.6562, 0.6317, 0.6562, 0.5658, 0.6875, 0.03921, 0.6875, 0.105, 0.6562, 0.105, 0.6562, 0.03921, 0.6562, 0.2367, 0.6562, 0.3025, 0.625, 0.3025, 0.625, 0.2367, 0.6562, 0.6975, 0.6562, 0.7633, 0.625, 0.7633, 0.625, 0.6975, 0.6562, 0.1709, 0.6562, 0.2367, 0.625, 0.2367, 0.625, 0.1709, 0.6562, 0.6317, 0.6562, 0.6975, 0.625, 0.6975, 0.625, 0.6317, 0.6562, 0.105, 0.6562, 0.1709, 0.625, 0.1709, 0.625, 0.105, 0.6562, 0.5658, 0.6562, 0.6317, 0.625, 0.6317, 0.625, 0.5658, 0.6562, 0.03921, 0.6562, 0.105, 0.625, 0.105, 0.625, 0.03921, 0.6562, 0.5, 0.6562, 0.5658, 0.625, 0.5658, 0.625, 0.5, 0.6562, 0.4342, 0.6562, 0.5, 0.625, 0.5, 0.625, 0.4342, 0.6562, 0.895, 0.6562, 0.9608, 0.625, 0.9608, 0.625, 0.895, 0.6562, 0.3683, 0.6562, 0.4342, 0.625, 0.4342, 0.625, 0.3683, 0.6562, 0.8291, 0.6562, 0.895, 0.625, 0.895, 0.625, 0.8291, 0.6562, 0.3025, 0.6562, 0.3683, 0.625, 0.3683, 0.625, 0.3025, 0.6562, 0.7633, 0.6562, 0.8291, 0.625, 0.8291, 0.625, 0.7633, 0.625, 0.4342, 0.625, 0.5, 0.5937, 0.5, 0.5937, 0.4342, 0.625, 0.895, 0.625, 0.9608, 0.5937, 0.9608, 0.5937, 0.895, 0.625, 0.3683, 0.625, 0.4342, 0.5937, 0.4342, 0.5937, 0.3683, 0.625, 0.8291, 0.625, 0.895, 0.5937, 0.895, 0.5937, 0.8291, 0.625, 0.3025, 0.625, 0.3683, 0.5937, 0.3683, 0.5937, 0.3025, 0.625, 0.7633, 0.625, 0.8291, 0.5937, 0.8291, 0.5937, 0.7633, 0.625, 0.2367, 0.625, 0.3025, 0.5937, 0.3025, 0.5937, 0.2367, 0.625, 0.6975, 0.625, 0.7633, 0.5937, 0.7633, 0.5937, 0.6975, 0.625, 0.1709, 0.625, 0.2367, 0.5937, 0.2367, 0.5937, 0.1709, 0.625, 0.6317, 0.625, 0.6975, 0.5937, 0.6975, 0.5937, 0.6317, 0.625, 0.105, 0.625, 0.1709, 0.5937, 0.1709, 0.5937, 0.105, 0.625, 0.5658, 0.625, 0.6317, 0.5937, 0.6317, 0.5937, 0.5658, 0.625, 0.03921, 0.625, 0.105, 0.5937, 0.105, 0.5937, 0.03921, 0.625, 0.5, 0.625, 0.5658, 0.5937, 0.5658, 0.5937, 0.5, 0.5937, 0.1709, 0.5937, 0.2367, 0.5625, 0.2367, 0.5625, 0.1709, 0.5937, 0.6317, 0.5937, 0.6975, 0.5625, 0.6975, 0.5625, 0.6317, 0.5937, 0.105, 0.5937, 0.1709, 0.5625, 0.1709, 0.5625, 0.105, 0.5937, 0.5658, 0.5937, 0.6317, 0.5625, 0.6317, 0.5625, 0.5658, 0.5937, 0.03921, 0.5937, 0.105, 0.5625, 0.105, 0.5625, 0.03921, 0.5937, 0.5, 0.5937, 0.5658, 0.5625, 0.5658, 0.5625, 0.5, 0.5937, 0.4342, 0.5937, 0.5, 0.5625, 0.5, 0.5625, 0.4342, 0.5937, 0.895, 0.5937, 0.9608, 0.5625, 0.9608, 0.5625, 0.895, 0.5937, 0.3683, 0.5937, 0.4342, 0.5625, 0.4342, 0.5625, 0.3683, 0.5937, 0.8291, 0.5937, 0.895, 0.5625, 0.895, 0.5625, 0.8291, 0.5937, 0.3025, 0.5937, 0.3683, 0.5625, 0.3683, 0.5625, 0.3025, 0.5937, 0.7633, 0.5937, 0.8291, 0.5625, 0.8291, 0.5625, 0.7633, 0.5937, 0.2367, 0.5937, 0.3025, 0.5625, 0.3025, 0.5625, 0.2367, 0.5937, 0.6975, 0.5937, 0.7633, 0.5625, 0.7633, 0.5625, 0.6975, 0.5625, 0.895, 0.5625, 0.9608, 0.5312, 0.9608, 0.5312, 0.895, 0.5625, 0.3683, 0.5625, 0.4342, 0.5312, 0.4342, 0.5312, 0.3683, 0.5625, 0.8291, 0.5625, 0.895, 0.5312, 0.895, 0.5312, 0.8291, 0.5625, 0.3025, 0.5625, 0.3683, 0.5312, 0.3683, 0.5312, 0.3025, 0.5625, 0.7633, 0.5625, 0.8291, 0.5312, 0.8291, 0.5312, 0.7633, 0.5625, 0.2367, 0.5625, 0.3025, 0.5312, 0.3025, 0.5312, 0.2367, 0.5625, 0.6975, 0.5625, 0.7633, 0.5312, 0.7633, 0.5312, 0.6975, 0.5625, 0.1709, 0.5625, 0.2367, 0.5312, 0.2367, 0.5312, 0.1709, 0.5625, 0.6317, 0.5625, 0.6975, 0.5312, 0.6975, 0.5312, 0.6317, 0.5625, 0.105, 0.5625, 0.1709, 0.5312, 0.1709, 0.5312, 0.105, 0.5625, 0.5658, 0.5625, 0.6317, 0.5312, 0.6317, 0.5312, 0.5658, 0.5625, 0.03921, 0.5625, 0.105, 0.5312, 0.105, 0.5312, 0.03921, 0.5625, 0.5, 0.5625, 0.5658, 0.5312, 0.5658, 0.5312, 0.5, 0.5625, 0.4342, 0.5625, 0.5, 0.5312, 0.5, 0.5312, 0.4342, 0.5312, 0.6317, 0.5312, 0.6975, 0.5, 0.6975, 0.5, 0.6317, 0.5312, 0.105, 0.5312, 0.1709, 0.5, 0.1709, 0.5, 0.105, 0.5312, 0.5658, 0.5312, 0.6317, 0.5, 0.6317, 0.5, 0.5658, 0.5312, 0.03921, 0.5312, 0.105, 0.5, 0.105, 0.5, 0.03921, 0.5312, 0.5, 0.5312, 0.5658, 0.5, 0.5658, 0.5, 0.5, 0.5312, 0.4342, 0.5312, 0.5, 0.5, 0.5, 0.5, 0.4342, 0.5312, 0.895, 0.5312, 0.9608, 0.5, 0.9608, 0.5, 0.895, 0.5312, 0.3683, 0.5312, 0.4342, 0.5, 0.4342, 0.5, 0.3683, 0.5312, 0.8291, 0.5312, 0.895, 0.5, 0.895, 0.5, 0.8291, 0.5312, 0.3025, 0.5312, 0.3683, 0.5, 0.3683, 0.5, 0.3025, 0.5312, 0.7633, 0.5312, 0.8291, 0.5, 0.8291, 0.5, 0.7633, 0.5312, 0.2367, 0.5312, 0.3025, 0.5, 0.3025, 0.5, 0.2367, 0.5312, 0.6975, 0.5312, 0.7633, 0.5, 0.7633, 0.5, 0.6975, 0.5312, 0.1709, 0.5312, 0.2367, 0.5, 0.2367, 0.5, 0.1709, 0.5, 0.3683, 0.5, 0.4342, 0.4687, 0.4342, 0.4687, 0.3683, 0.5, 0.8291, 0.5, 0.895, 0.4687, 0.895, 0.4687, 0.8291, 0.5, 0.3025, 0.5, 0.3683, 0.4687, 0.3683, 0.4687, 0.3025, 0.5, 0.7633, 0.5, 0.8291, 0.4687, 0.8291, 0.4687, 0.7633, 0.5, 0.2367, 0.5, 0.3025, 0.4687, 0.3025, 0.4687, 0.2367, 0.5, 0.6975, 0.5, 0.7633, 0.4687, 0.7633, 0.4687, 0.6975, 0.5, 0.1709, 0.5, 0.2367, 0.4687, 0.2367, 0.4687, 0.1709, 0.5, 0.6317, 0.5, 0.6975, 0.4687, 0.6975, 0.4687, 0.6317, 0.5, 0.105, 0.5, 0.1709, 0.4687, 0.1709, 0.4687, 0.105, 0.5, 0.5658, 0.5, 0.6317, 0.4687, 0.6317, 0.4687, 0.5658, 0.5, 0.03921, 0.5, 0.105, 0.4687, 0.105, 0.4687, 0.03921, 0.5, 0.5, 0.5, 0.5658, 0.4687, 0.5658, 0.4687, 0.5, 0.5, 0.4342, 0.5, 0.5, 0.4687, 0.5, 0.4687, 0.4342, 0.5, 0.895, 0.5, 0.9608, 0.4687, 0.9608, 0.4687, 0.895, 0.4687, 0.105, 0.4687, 0.1709, 0.4375, 0.1709, 0.4375, 0.105, 0.4687, 0.5658, 0.4687, 0.6317, 0.4375, 0.6317, 0.4375, 0.5658, 0.4687, 0.03921, 0.4687, 0.105, 0.4375, 0.105, 0.4375, 0.03921, 0.4687, 0.5, 0.4687, 0.5658, 0.4375, 0.5658, 0.4375, 0.5, 0.4687, 0.4342, 0.4687, 0.5, 0.4375, 0.5, 0.4375, 0.4342, 0.4687, 0.895, 0.4687, 0.9608, 0.4375, 0.9608, 0.4375, 0.895, 0.4687, 0.3683, 0.4687, 0.4342, 0.4375, 0.4342, 0.4375, 0.3683, 0.4687, 0.8291, 0.4687, 0.895, 0.4375, 0.895, 0.4375, 0.8291, 0.4687, 0.3025, 0.4687, 0.3683, 0.4375, 0.3683, 0.4375, 0.3025, 0.4687, 0.7633, 0.4687, 0.8291, 0.4375, 0.8291, 0.4375, 0.7633, 0.4687, 0.2367, 0.4687, 0.3025, 0.4375, 0.3025, 0.4375, 0.2367, 0.4687, 0.6975, 0.4687, 0.7633, 0.4375, 0.7633, 0.4375, 0.6975, 0.4687, 0.1709, 0.4687, 0.2367, 0.4375, 0.2367, 0.4375, 0.1709, 0.4687, 0.6317, 0.4687, 0.6975, 0.4375, 0.6975, 0.4375, 0.6317, 0.4375, 0.8291, 0.4375, 0.895, 0.4062, 0.895, 0.4062, 0.8291, 0.4375, 0.3025, 0.4375, 0.3683, 0.4062, 0.3683, 0.4062, 0.3025, 0.4375, 0.7633, 0.4375, 0.8291, 0.4062, 0.8291, 0.4062, 0.7633, 0.4375, 0.2367, 0.4375, 0.3025, 0.4062, 0.3025, 0.4062, 0.2367, 0.4375, 0.6975, 0.4375, 0.7633, 0.4062, 0.7633, 0.4062, 0.6975, 0.4375, 0.1709, 0.4375, 0.2367, 0.4062, 0.2367, 0.4062, 0.1709, 0.4375, 0.6317, 0.4375, 0.6975, 0.4062, 0.6975, 0.4062, 0.6317, 0.4375, 0.105, 0.4375, 0.1709, 0.4062, 0.1709, 0.4062, 0.105, 0.4375, 0.5658, 0.4375, 0.6317, 0.4062, 0.6317, 0.4062, 0.5658, 0.4375, 0.03921, 0.4375, 0.105, 0.4062, 0.105, 0.4062, 0.03921, 0.4375, 0.5, 0.4375, 0.5658, 0.4062, 0.5658, 0.4062, 0.5, 0.4375, 0.4342, 0.4375, 0.5, 0.4062, 0.5, 0.4062, 0.4342, 0.4375, 0.895, 0.4375, 0.9608, 0.4062, 0.9608, 0.4062, 0.895, 0.4375, 0.3683, 0.4375, 0.4342, 0.4062, 0.4342, 0.4062, 0.3683, 0.4062, 0.5658, 0.4062, 0.6317, 0.375, 0.6317, 0.375, 0.5658, 0.4062, 0.03921, 0.4062, 0.105, 0.375, 0.105, 0.375, 0.03921, 0.4062, 0.5, 0.4062, 0.5658, 0.375, 0.5658, 0.375, 0.5, 0.4062, 0.4342, 0.4062, 0.5, 0.375, 0.5, 0.375, 0.4342, 0.4062, 0.895, 0.4062, 0.9608, 0.375, 0.9608, 0.375, 0.895, 0.4062, 0.3683, 0.4062, 0.4342, 0.375, 0.4342, 0.375, 0.3683, 0.4062, 0.8291, 0.4062, 0.895, 0.375, 0.895, 0.375, 0.8291, 0.4062, 0.3025, 0.4062, 0.3683, 0.375, 0.3683, 0.375, 0.3025, 0.4062, 0.7633, 0.4062, 0.8291, 0.375, 0.8291, 0.375, 0.7633, 0.4062, 0.2367, 0.4062, 0.3025, 0.375, 0.3025, 0.375, 0.2367, 0.4062, 0.6975, 0.4062, 0.7633, 0.375, 0.7633, 0.375, 0.6975, 0.4062, 0.1709, 0.4062, 0.2367, 0.375, 0.2367, 0.375, 0.1709, 0.4062, 0.6317, 0.4062, 0.6975, 0.375, 0.6975, 0.375, 0.6317, 0.4062, 0.105, 0.4062, 0.1709, 0.375, 0.1709, 0.375, 0.105, 0.375, 0.3025, 0.375, 0.3683, 0.3437, 0.3683, 0.3437, 0.3025, 0.375, 0.7633, 0.375, 0.8291, 0.3437, 0.8291, 0.3437, 0.7633, 0.375, 0.2367, 0.375, 0.3025, 0.3437, 0.3025, 0.3437, 0.2367, 0.375, 0.6975, 0.375, 0.7633, 0.3437, 0.7633, 0.3437, 0.6975, 0.375, 0.1709, 0.375, 0.2367, 0.3437, 0.2367, 0.3437, 0.1709, 0.375, 0.6317, 0.375, 0.6975, 0.3437, 0.6975, 0.3437, 0.6317, 0.375, 0.105, 0.375, 0.1709, 0.3437, 0.1709, 0.3437, 0.105, 0.375, 0.5658, 0.375, 0.6317, 0.3437, 0.6317, 0.3437, 0.5658, 0.375, 0.03921, 0.375, 0.105, 0.3437, 0.105, 0.3437, 0.03921, 0.375, 0.5, 0.375, 0.5658, 0.3437, 0.5658, 0.3437, 0.5, 0.375, 0.4342, 0.375, 0.5, 0.3437, 0.5, 0.3437, 0.4342, 0.375, 0.895, 0.375, 0.9608, 0.3437, 0.9608, 0.3437, 0.895, 0.375, 0.3683, 0.375, 0.4342, 0.3437, 0.4342, 0.3437, 0.3683, 0.375, 0.8291, 0.375, 0.895, 0.3437, 0.895, 0.3437, 0.8291, 0.3437, 0.03921, 0.3437, 0.105, 0.3125, 0.105, 0.3125, 0.03921, 0.3437, 0.5, 0.3437, 0.5658, 0.3125, 0.5658, 0.3125, 0.5, 0.3437, 0.4342, 0.3437, 0.5, 0.3125, 0.5, 0.3125, 0.4342, 0.3437, 0.895, 0.3437, 0.9608, 0.3125, 0.9608, 0.3125, 0.895, 0.3437, 0.3683, 0.3437, 0.4342, 0.3125, 0.4342, 0.3125, 0.3683, 0.3437, 0.8291, 0.3437, 0.895, 0.3125, 0.895, 0.3125, 0.8291, 0.3437, 0.3025, 0.3437, 0.3683, 0.3125, 0.3683, 0.3125, 0.3025, 0.3437, 0.7633, 0.3437, 0.8291, 0.3125, 0.8291, 0.3125, 0.7633, 0.3437, 0.2367, 0.3437, 0.3025, 0.3125, 0.3025, 0.3125, 0.2367, 0.3437, 0.6975, 0.3437, 0.7633, 0.3125, 0.7633, 0.3125, 0.6975, 0.3437, 0.1709, 0.3437, 0.2367, 0.3125, 0.2367, 0.3125, 0.1709, 0.3437, 0.6317, 0.3437, 0.6975, 0.3125, 0.6975, 0.3125, 0.6317, 0.3437, 0.105, 0.3437, 0.1709, 0.3125, 0.1709, 0.3125, 0.105, 0.3437, 0.5658, 0.3437, 0.6317, 0.3125, 0.6317, 0.3125, 0.5658, 0.3125, 0.2367, 0.3125, 0.3025, 0.2812, 0.3025, 0.2812, 0.2367, 0.3125, 0.6975, 0.3125, 0.7633, 0.2812, 0.7633, 0.2812, 0.6975, 0.3125, 0.1709, 0.3125, 0.2367, 0.2812, 0.2367, 0.2812, 0.1709, 0.3125, 0.6317, 0.3125, 0.6975, 0.2812, 0.6975, 0.2812, 0.6317, 0.3125, 0.105, 0.3125, 0.1709, 0.2812, 0.1709, 0.2812, 0.105, 0.3125, 0.5658, 0.3125, 0.6317, 0.2812, 0.6317, 0.2812, 0.5658, 0.3125, 0.03921, 0.3125, 0.105, 0.2812, 0.105, 0.2812, 0.03921, 0.3125, 0.5, 0.3125, 0.5658, 0.2812, 0.5658, 0.2812, 0.5, 0.3125, 0.4342, 0.3125, 0.5, 0.2812, 0.5, 0.2812, 0.4342, 0.3125, 0.895, 0.3125, 0.9608, 0.2812, 0.9608, 0.2812, 0.895, 0.3125, 0.3683, 0.3125, 0.4342, 0.2812, 0.4342, 0.2812, 0.3683, 0.3125, 0.8291, 0.3125, 0.895, 0.2812, 0.895, 0.2812, 0.8291, 0.3125, 0.3025, 0.3125, 0.3683, 0.2812, 0.3683, 0.2812, 0.3025, 0.3125, 0.7633, 0.3125, 0.8291, 0.2812, 0.8291, 0.2812, 0.7633, 0.2812, 0.4342, 0.2812, 0.5, 0.25, 0.5, 0.25, 0.4342, 0.2812, 0.895, 0.2812, 0.9608, 0.25, 0.9608, 0.25, 0.895, 0.2812, 0.3683, 0.2812, 0.4342, 0.25, 0.4342, 0.25, 0.3683, 0.2812, 0.8291, 0.2812, 0.895, 0.25, 0.895, 0.25, 0.8291, 0.2812, 0.3025, 0.2812, 0.3683, 0.25, 0.3683, 0.25, 0.3025, 0.2812, 0.7633, 0.2812, 0.8291, 0.25, 0.8291, 0.25, 0.7633, 0.2812, 0.2367, 0.2812, 0.3025, 0.25, 0.3025, 0.25, 0.2367, 0.2812, 0.6975, 0.2812, 0.7633, 0.25, 0.7633, 0.25, 0.6975, 0.2812, 0.1709, 0.2812, 0.2367, 0.25, 0.2367, 0.25, 0.1709, 0.2812, 0.6317, 0.2812, 0.6975, 0.25, 0.6975, 0.25, 0.6317, 0.2812, 0.105, 0.2812, 0.1709, 0.25, 0.1709, 0.25, 0.105, 0.2812, 0.5658, 0.2812, 0.6317, 0.25, 0.6317, 0.25, 0.5658, 0.2812, 0.03921, 0.2812, 0.105, 0.25, 0.105, 0.25, 0.03921, 0.2812, 0.5, 0.2812, 0.5658, 0.25, 0.5658, 0.25, 0.5, 0.25, 0.6975, 0.25, 0.7633, 0.2187, 0.7633, 0.2187, 0.6975, 0.25, 0.1709, 0.25, 0.2367, 0.2187, 0.2367, 0.2187, 0.1709, 0.25, 0.6317, 0.25, 0.6975, 0.2187, 0.6975, 0.2187, 0.6317, 0.25, 0.105, 0.25, 0.1709, 0.2187, 0.1709, 0.2187, 0.105, 0.25, 0.5658, 0.25, 0.6317, 0.2187, 0.6317, 0.2187, 0.5658, 0.25, 0.03921, 0.25, 0.105, 0.2187, 0.105, 0.2187, 0.03921, 0.25, 0.5, 0.25, 0.5658, 0.2187, 0.5658, 0.2187, 0.5, 0.25, 0.4342, 0.25, 0.5, 0.2187, 0.5, 0.2187, 0.4342, 0.25, 0.895, 0.25, 0.9608, 0.2187, 0.9608, 0.2187, 0.895, 0.25, 0.3683, 0.25, 0.4342, 0.2187, 0.4342, 0.2187, 0.3683, 0.25, 0.8291, 0.25, 0.895, 0.2187, 0.895, 0.2187, 0.8291, 0.25, 0.3025, 0.25, 0.3683, 0.2187, 0.3683, 0.2187, 0.3025, 0.25, 0.7633, 0.25, 0.8291, 0.2187, 0.8291, 0.2187, 0.7633, 0.25, 0.2367, 0.25, 0.3025, 0.2187, 0.3025, 0.2187, 0.2367, 0.2187, 0.4342, 0.2187, 0.5, 0.1875, 0.5, 0.1875, 0.4342, 0.2187, 0.895, 0.2187, 0.9608, 0.1875, 0.9608, 0.1875, 0.895, 0.2187, 0.3683, 0.2187, 0.4342, 0.1875, 0.4342, 0.1875, 0.3683, 0.2187, 0.8291, 0.2187, 0.895, 0.1875, 0.895, 0.1875, 0.8291, 0.2187, 0.3025, 0.2187, 0.3683, 0.1875, 0.3683, 0.1875, 0.3025, 0.2187, 0.7633, 0.2187, 0.8291, 0.1875, 0.8291, 0.1875, 0.7633, 0.2187, 0.2367, 0.2187, 0.3025, 0.1875, 0.3025, 0.1875, 0.2367, 0.2187, 0.6975, 0.2187, 0.7633, 0.1875, 0.7633, 0.1875, 0.6975, 0.2187, 0.1709, 0.2187, 0.2367, 0.1875, 0.2367, 0.1875, 0.1709, 0.2187, 0.6317, 0.2187, 0.6975, 0.1875, 0.6975, 0.1875, 0.6317, 0.2187, 0.105, 0.2187, 0.1709, 0.1875, 0.1709, 0.1875, 0.105, 0.2187, 0.5658, 0.2187, 0.6317, 0.1875, 0.6317, 0.1875, 0.5658, 0.2187, 0.03921, 0.2187, 0.105, 0.1875, 0.105, 0.1875, 0.03921, 0.2187, 0.5, 0.2187, 0.5658, 0.1875, 0.5658, 0.1875, 0.5, 0.1875, 0.1709, 0.1875, 0.2367, 0.1562, 0.2367, 0.1562, 0.1709, 0.1875, 0.6317, 0.1875, 0.6975, 0.1562, 0.6975, 0.1562, 0.6317, 0.1875, 0.105, 0.1875, 0.1709, 0.1562, 0.1709, 0.1562, 0.105, 0.1875, 0.5658, 0.1875, 0.6317, 0.1562, 0.6317, 0.1562, 0.5658, 0.1875, 0.03921, 0.1875, 0.105, 0.1562, 0.105, 0.1563, 0.03921, 0.1875, 0.5, 0.1875, 0.5658, 0.1562, 0.5658, 0.1562, 0.5, 0.1875, 0.4342, 0.1875, 0.5, 0.1562, 0.5, 0.1562, 0.4342, 0.1875, 0.895, 0.1875, 0.9608, 0.1562, 0.9608, 0.1562, 0.895, 0.1875, 0.3683, 0.1875, 0.4342, 0.1562, 0.4342, 0.1562, 0.3683, 0.1875, 0.8291, 0.1875, 0.895, 0.1562, 0.895, 0.1562, 0.8291, 0.1875, 0.3025, 0.1875, 0.3683, 0.1562, 0.3683, 0.1562, 0.3025, 0.1875, 0.7633, 0.1875, 0.8291, 0.1562, 0.8291, 0.1562, 0.7633, 0.1875, 0.2367, 0.1875, 0.3025, 0.1562, 0.3025, 0.1562, 0.2367, 0.1875, 0.6975, 0.1875, 0.7633, 0.1562, 0.7633, 0.1562, 0.6975, 0.1562, 0.895, 0.1562, 0.9608, 0.125, 0.9608, 0.125, 0.895, 0.1562, 0.3683, 0.1562, 0.4342, 0.125, 0.4342, 0.125, 0.3683, 0.1562, 0.8291, 0.1562, 0.895, 0.125, 0.895, 0.125, 0.8291, 0.1562, 0.3025, 0.1562, 0.3683, 0.125, 0.3683, 0.125, 0.3025, 0.1562, 0.7633, 0.1562, 0.8291, 0.125, 0.8291, 0.125, 0.7633, 0.1562, 0.2367, 0.1562, 0.3025, 0.125, 0.3025, 0.125, 0.2367, 0.1562, 0.6975, 0.1562, 0.7633, 0.125, 0.7633, 0.125, 0.6975, 0.1562, 0.1709, 0.1562, 0.2367, 0.125, 0.2367, 0.125, 0.1709, 0.1562, 0.6317, 0.1562, 0.6975, 0.125, 0.6975, 0.125, 0.6317, 0.1562, 0.105, 0.1562, 0.1709, 0.125, 0.1709, 0.125, 0.105, 0.1562, 0.5658, 0.1562, 0.6317, 0.125, 0.6317, 0.125, 0.5658, 0.1563, 0.03921, 0.1562, 0.105, 0.125, 0.105, 0.125, 0.03921, 0.1562, 0.5, 0.1562, 0.5658, 0.125, 0.5658, 0.125, 0.5, 0.1562, 0.4342, 0.1562, 0.5, 0.125, 0.5, 0.125, 0.4342, 0.125, 0.6317, 0.125, 0.6975, 0.09375, 0.6975, 0.09375, 0.6317, 0.125, 0.105, 0.125, 0.1709, 0.09375, 0.1709, 0.09375, 0.105, 0.125, 0.5658, 0.125, 0.6317, 0.09375, 0.6317, 0.09375, 0.5658, 0.125, 0.03921, 0.125, 0.105, 0.09375, 0.105, 0.09375, 0.03921, 0.125, 0.5, 0.125, 0.5658, 0.09375, 0.5658, 0.09375, 0.5, 0.125, 0.4342, 0.125, 0.5, 0.09375, 0.5, 0.09375, 0.4342, 0.125, 0.895, 0.125, 0.9608, 0.09375, 0.9608, 0.09375, 0.895, 0.125, 0.3683, 0.125, 0.4342, 0.09375, 0.4342, 0.09375, 0.3683, 0.125, 0.8291, 0.125, 0.895, 0.09375, 0.895, 0.09375, 0.8291, 0.125, 0.3025, 0.125, 0.3683, 0.09375, 0.3683, 0.09375, 0.3025, 0.125, 0.7633, 0.125, 0.8291, 0.09375, 0.8291, 0.09375, 0.7633, 0.125, 0.2367, 0.125, 0.3025, 0.09375, 0.3025, 0.09375, 0.2367, 0.125, 0.6975, 0.125, 0.7633, 0.09375, 0.7633, 0.09375, 0.6975, 0.125, 0.1709, 0.125, 0.2367, 0.09375, 0.2367, 0.09375, 0.1709, 0.09375, 0.3683, 0.09375, 0.4342, 0.0625, 0.4342, 0.0625, 0.3683, 0.09375, 0.8291, 0.09375, 0.895, 0.0625, 0.895, 0.0625, 0.8291, 0.09375, 0.3025, 0.09375, 0.3683, 0.0625, 0.3683, 0.0625, 0.3025, 0.09375, 0.7633, 0.09375, 0.8291, 0.0625, 0.8291, 0.0625, 0.7633, 0.09375, 0.2367, 0.09375, 0.3025, 0.0625, 0.3025, 0.0625, 0.2367, 0.09375, 0.6975, 0.09375, 0.7633, 0.0625, 0.7633, 0.0625, 0.6975, 0.09375, 0.1709, 0.09375, 0.2367, 0.0625, 0.2367, 0.0625, 0.1709, 0.09375, 0.6317, 0.09375, 0.6975, 0.0625, 0.6975, 0.0625, 0.6317, 0.09375, 0.105, 0.09375, 0.1709, 0.0625, 0.1709, 0.0625, 0.105, 0.09375, 0.5658, 0.09375, 0.6317, 0.0625, 0.6317, 0.0625, 0.5658, 0.09375, 0.03921, 0.09375, 0.105, 0.0625, 0.105, 0.0625, 0.03921, 0.09375, 0.5, 0.09375, 0.5658, 0.0625, 0.5658, 0.0625, 0.5, 0.09375, 0.4342, 0.09375, 0.5, 0.0625, 0.5, 0.0625, 0.4342, 0.09375, 0.895, 0.09375, 0.9608, 0.0625, 0.9608, 0.0625, 0.895, 0.0625, 0.105, 0.0625, 0.1709, 0.03125, 0.1709, 0.03125, 0.105, 0.0625, 0.5658, 0.0625, 0.6317, 0.03125, 0.6317, 0.03125, 0.5658, 0.0625, 0.03921, 0.0625, 0.105, 0.03125, 0.105, 0.03125, 0.03921, 0.0625, 0.5, 0.0625, 0.5658, 0.03125, 0.5658, 0.03125, 0.5, 0.0625, 0.4342, 0.0625, 0.5, 0.03125, 0.5, 0.03125, 0.4342, 0.0625, 0.895, 0.0625, 0.9608, 0.03125, 0.9608, 0.03125, 0.895, 0.0625, 0.3683, 0.0625, 0.4342, 0.03125, 0.4342, 0.03125, 0.3683, 0.0625, 0.8291, 0.0625, 0.895, 0.03125, 0.895, 0.03125, 0.8291, 0.0625, 0.3025, 0.0625, 0.3683, 0.03125, 0.3683, 0.03125, 0.3025, 0.0625, 0.7633, 0.0625, 0.8291, 0.03125, 0.8291, 0.03125, 0.7633, 0.0625, 0.2367, 0.0625, 0.3025, 0.03125, 0.3025, 0.03125, 0.2367, 0.0625, 0.6975, 0.0625, 0.7633, 0.03125, 0.7633, 0.03125, 0.6975, 0.0625, 0.1709, 0.0625, 0.2367, 0.03125, 0.2367, 0.03125, 0.1709, 0.0625, 0.6317, 0.0625, 0.6975, 0.03125, 0.6975, 0.03125, 0.6317, 0.03125, 0.3025, 0.03125, 0.3683, 5.96e-08, 0.3683, 0.0, 0.3025, 0.03125, 0.7633, 0.03125, 0.8291, 5.96e-08, 0.8291, 0.0, 0.7633, 0.03125, 0.2367, 0.03125, 0.3025, 0.0, 0.3025, 0.0, 0.2367, 0.03125, 0.6975, 0.03125, 0.7633, 0.0, 0.7633, 0.0, 0.6975, 0.03125, 0.1709, 0.03125, 0.2367, 0.0, 0.2367, 5.96e-08, 0.1709, 0.03125, 0.6317, 0.03125, 0.6975, 0.0, 0.6975, 5.96e-08, 0.6317, 0.03125, 0.105, 0.03125, 0.1709, 5.96e-08, 0.1709, 8.941e-08, 0.105, 0.03125, 0.5658, 0.03125, 0.6317, 5.96e-08, 0.6317, 0.0, 0.5658, 0.03125, 0.03921, 0.03125, 0.105, 8.941e-08, 0.105, 2.384e-07, 0.03921, 0.03125, 0.5, 0.03125, 0.5658, 0.0, 0.5658, 0.0, 0.5, 0.03125, 0.4342, 0.03125, 0.5, 0.0, 0.5, 0.0, 0.4342, 0.03125, 0.895, 0.03125, 0.9608, 2.384e-07, 0.9608, 8.941e-08, 0.895, 0.03125, 0.3683, 0.03125, 0.4342, 0.0, 0.4342, 5.96e-08, 0.3683, 0.03125, 0.8291, 0.03125, 0.895, 8.941e-08, 0.895, 5.96e-08, 0.8291, 1.0, 0.03921, 1.0, 0.105, 0.9687, 0.105, 0.9687, 0.03921, 1.0, 0.5, 1.0, 0.5658, 0.9687, 0.5658, 0.9687, 0.5, 1.0, 0.4342, 1.0, 0.5, 0.9687, 0.5, 0.9687, 0.4342, 1.0, 0.895, 1.0, 0.9608, 0.9687, 0.9608, 0.9687, 0.895, 1.0, 0.3683, 1.0, 0.4342, 0.9687, 0.4342, 0.9687, 0.3683, 1.0, 0.8291, 1.0, 0.895, 0.9687, 0.895, 0.9687, 0.8291, 1.0, 0.3025, 1.0, 0.3683, 0.9687, 0.3683, 0.9687, 0.3025, 1.0, 0.7633, 1.0, 0.8291, 0.9687, 0.8291, 0.9687, 0.7633, 1.0, 0.2367, 1.0, 0.3025, 0.9687, 0.3025, 0.9687, 0.2367, 1.0, 0.6975, 1.0, 0.7633, 0.9687, 0.7633, 0.9687, 0.6975, 1.0, 0.1709, 1.0, 0.2367, 0.9687, 0.2367, 0.9687, 0.1709, 1.0, 0.6317, 1.0, 0.6975, 0.9687, 0.6975, 0.9687, 0.6317, 1.0, 0.105, 1.0, 0.1709, 0.9687, 0.1709, 0.9687, 0.105, 1.0, 0.5658, 1.0, 0.6317, 0.9687, 0.6317, 0.9687, 0.5658, 0.9687, 0.7633, 0.9687, 0.8291, 0.9375, 0.8291, 0.9375, 0.7633, 0.9687, 0.2367, 0.9687, 0.3025, 0.9375, 0.3025, 0.9375, 0.2367, 0.9687, 0.6975, 0.9687, 0.7633, 0.9375, 0.7633, 0.9375, 0.6975, 0.9687, 0.1709, 0.9687, 0.2367, 0.9375, 0.2367, 0.9375, 0.1709, 0.9687, 0.6317, 0.9687, 0.6975, 0.9375, 0.6975, 0.9375, 0.6317, 0.9687, 0.105, 0.9687, 0.1709, 0.9375, 0.1709, 0.9375, 0.105, 0.9687, 0.5658, 0.9687, 0.6317, 0.9375, 0.6317, 0.9375, 0.5658, 0.9687, 0.03921, 0.9687, 0.105, 0.9375, 0.105, 0.9375, 0.03921, 0.9687, 0.5, 0.9687, 0.5658, 0.9375, 0.5658, 0.9375, 0.5, 0.9687, 0.4342, 0.9687, 0.5, 0.9375, 0.5, 0.9375, 0.4342, 0.9687, 0.895, 0.9687, 0.9608, 0.9375, 0.9608, 0.9375, 0.895, 0.9687, 0.3683, 0.9687, 0.4342, 0.9375, 0.4342, 0.9375, 0.3683, 0.9687, 0.8291, 0.9687, 0.895, 0.9375, 0.895, 0.9375, 0.8291, 0.9687, 0.3025, 0.9687, 0.3683, 0.9375, 0.3683, 0.9375, 0.3025, 0.9375, 0.5, 0.9375, 0.5658, 0.9062, 0.5658, 0.9062, 0.5, 0.9375, 0.4342, 0.9375, 0.5, 0.9062, 0.5, 0.9062, 0.4342, 0.9375, 0.895, 0.9375, 0.9608, 0.9062, 0.9608, 0.9062, 0.895, 0.9375, 0.3683, 0.9375, 0.4342, 0.9062, 0.4342, 0.9062, 0.3683, 0.9375, 0.8291, 0.9375, 0.895, 0.9062, 0.895, 0.9062, 0.8291, 0.9375, 0.3025, 0.9375, 0.3683, 0.9062, 0.3683, 0.9062, 0.3025, 0.9375, 0.7633, 0.9375, 0.8291, 0.9062, 0.8291, 0.9062, 0.7633, 0.9375, 0.2367, 0.9375, 0.3025, 0.9062, 0.3025, 0.9062, 0.2367, 0.9375, 0.6975, 0.9375, 0.7633, 0.9062, 0.7633, 0.9062, 0.6975, 0.9375, 0.1709, 0.9375, 0.2367, 0.9062, 0.2367, 0.9062, 0.1709, 0.9375, 0.6317, 0.9375, 0.6975, 0.9062, 0.6975, 0.9062, 0.6317, 0.9375, 0.105, 0.9375, 0.1709, 0.9062, 0.1709, 0.9062, 0.105, 0.9375, 0.5658, 0.9375, 0.6317, 0.9062, 0.6317, 0.9062, 0.5658, 0.9375, 0.03921, 0.9375, 0.105, 0.9062, 0.105, 0.9062, 0.03921, 0.9062, 0.2367, 0.9062, 0.3025, 0.875, 0.3025, 0.875, 0.2367, 0.9062, 0.6975, 0.9062, 0.7633, 0.875, 0.7633, 0.875, 0.6975, 0.9062, 0.1709, 0.9062, 0.2367, 0.875, 0.2367, 0.875, 0.1709, 0.9062, 0.6317, 0.9062, 0.6975, 0.875, 0.6975, 0.875, 0.6317, 0.9062, 0.105, 0.9062, 0.1709, 0.875, 0.1709, 0.875, 0.105, 0.9062, 0.5658, 0.9062, 0.6317, 0.875, 0.6317, 0.875, 0.5658, 0.9062, 0.03921, 0.9062, 0.105, 0.875, 0.105, 0.875, 0.03921, 0.9062, 0.5, 0.9062, 0.5658, 0.875, 0.5658, 0.875, 0.5, 0.9062, 0.4342, 0.9062, 0.5, 0.875, 0.5, 0.875, 0.4342, 0.9062, 0.895, 0.9062, 0.9608, 0.875, 0.9608, 0.875, 0.895, 0.9062, 0.3683, 0.9062, 0.4342, 0.875, 0.4342, 0.875, 0.3683, 0.9062, 0.8291, 0.9062, 0.895, 0.875, 0.895, 0.875, 0.8291, 0.9062, 0.3025, 0.9062, 0.3683, 0.875, 0.3683, 0.875, 0.3025, 0.9062, 0.7633, 0.9062, 0.8291, 0.875, 0.8291, 0.875, 0.7633, 0.875, 0.4342, 0.875, 0.5, 0.8437, 0.5, 0.8437, 0.4342, 0.875, 0.895, 0.875, 0.9608, 0.8437, 0.9608, 0.8437, 0.895, 0.875, 0.3683, 0.875, 0.4342, 0.8437, 0.4342, 0.8437, 0.3683, 0.875, 0.8291, 0.875, 0.895, 0.8437, 0.895, 0.8437, 0.8291, 0.875, 0.3025, 0.875, 0.3683, 0.8437, 0.3683, 0.8437, 0.3025, 0.875, 0.7633, 0.875, 0.8291, 0.8437, 0.8291, 0.8437, 0.7633, 0.875, 0.2367, 0.875, 0.3025, 0.8437, 0.3025, 0.8437, 0.2367, 0.875, 0.6975, 0.875, 0.7633, 0.8437, 0.7633, 0.8437, 0.6975, 0.875, 0.1709, 0.875, 0.2367, 0.8437, 0.2367, 0.8437, 0.1709, 0.875, 0.6317, 0.875, 0.6975, 0.8437, 0.6975, 0.8437, 0.6317, 0.875, 0.105, 0.875, 0.1709, 0.8437, 0.1709, 0.8437, 0.105, 0.875, 0.5658, 0.875, 0.6317, 0.8437, 0.6317, 0.8437, 0.5658, 0.875, 0.03921, 0.875, 0.105, 0.8437, 0.105, 0.8437, 0.03921, 0.875, 0.5, 0.875, 0.5658, 0.8437, 0.5658, 0.8437, 0.5, 0.8437, 0.6975, 0.8437, 0.7633, 0.8125, 0.7633, 0.8125, 0.6975, 0.8437, 0.1709, 0.8437, 0.2367, 0.8125, 0.2367, 0.8125, 0.1709, 0.8437, 0.6317, 0.8437, 0.6975, 0.8125, 0.6975, 0.8125, 0.6317, 0.8437, 0.105, 0.8437, 0.1709, 0.8125, 0.1709, 0.8125, 0.105, 0.8437, 0.5658, 0.8437, 0.6317, 0.8125, 0.6317, 0.8125, 0.5658, 0.8437, 0.03921, 0.8437, 0.105, 0.8125, 0.105, 0.8125, 0.03921, 0.8437, 0.5, 0.8437, 0.5658, 0.8125, 0.5658, 0.8125, 0.5, 0.8437, 0.4342, 0.8437, 0.5, 0.8125, 0.5, 0.8125, 0.4342, 0.8437, 0.895, 0.8437, 0.9608, 0.8125, 0.9608, 0.8125, 0.895, 0.8437, 0.3683, 0.8437, 0.4342, 0.8125, 0.4342, 0.8125, 0.3683, 0.8437, 0.8291, 0.8437, 0.895, 0.8125, 0.895, 0.8125, 0.8291, 0.8437, 0.3025, 0.8437, 0.3683, 0.8125, 0.3683, 0.8125, 0.3025, 0.8437, 0.7633, 0.8437, 0.8291, 0.8125, 0.8291, 0.8125, 0.7633, 0.8437, 0.2367, 0.8437, 0.3025, 0.8125, 0.3025, 0.8125, 0.2367, 0.8125, 0.4342, 0.8125, 0.5, 0.7812, 0.5, 0.7812, 0.4342, 0.8125, 0.895, 0.8125, 0.9608, 0.7812, 0.9608, 0.7812, 0.895, 0.8125, 0.3683, 0.8125, 0.4342, 0.7812, 0.4342, 0.7812, 0.3683, 0.8125, 0.8291, 0.8125, 0.895, 0.7812, 0.895, 0.7812, 0.8291, 0.8125, 0.3025, 0.8125, 0.3683, 0.7812, 0.3683, 0.7812, 0.3025, 0.8125, 0.7633, 0.8125, 0.8291, 0.7812, 0.8291, 0.7812, 0.7633, 0.8125, 0.2367, 0.8125, 0.3025, 0.7812, 0.3025, 0.7812, 0.2367, 0.8125, 0.6975, 0.8125, 0.7633, 0.7812, 0.7633, 0.7812, 0.6975, 0.8125, 0.1709, 0.8125, 0.2367, 0.7812, 0.2367, 0.7812, 0.1709, 0.8125, 0.6317, 0.8125, 0.6975, 0.7812, 0.6975, 0.7812, 0.6317, 0.8125, 0.105, 0.8125, 0.1709, 0.7812, 0.1709, 0.7812, 0.105, 0.8125, 0.5658, 0.8125, 0.6317, 0.7812, 0.6317, 0.7812, 0.5658, 0.8125, 0.03921, 0.8125, 0.105, 0.7812, 0.105, 0.7812, 0.03921, 0.8125, 0.5, 0.8125, 0.5658, 0.7812, 0.5658, 0.7812, 0.5, 0.7812, 0.1709, 0.7812, 0.2367, 0.75, 0.2367, 0.75, 0.1709, 0.7812, 0.6317, 0.7812, 0.6975, 0.75, 0.6975, 0.75, 0.6317, 0.7812, 0.105, 0.7812, 0.1709, 0.75, 0.1709, 0.75, 0.105, 0.7812, 0.5658, 0.7812, 0.6317, 0.75, 0.6317, 0.75, 0.5658, 0.7812, 0.03921, 0.7812, 0.105, 0.75, 0.105, 0.75, 0.03921, 0.7812, 0.5, 0.7812, 0.5658, 0.75, 0.5658, 0.75, 0.5, 0.7812, 0.4342, 0.7812, 0.5, 0.75, 0.5, 0.75, 0.4342, 0.7812, 0.895, 0.7812, 0.9608, 0.75, 0.9608, 0.75, 0.895, 0.7812, 0.3683, 0.7812, 0.4342, 0.75, 0.4342, 0.75, 0.3683, 0.7812, 0.8291, 0.7812, 0.895, 0.75, 0.895, 0.75, 0.8291, 0.7812, 0.3025, 0.7812, 0.3683, 0.75, 0.3683, 0.75, 0.3025, 0.7812, 0.7633, 0.7812, 0.8291, 0.75, 0.8291, 0.75, 0.7633, 0.7812, 0.2367, 0.7812, 0.3025, 0.75, 0.3025, 0.75, 0.2367, 0.7812, 0.6975, 0.7812, 0.7633, 0.75, 0.7633, 0.75, 0.6975, 0.8437, 0.9608, 0.875, 0.9608, 0.875, 1.0, 0.8437, 1.0, 0.7812, 0.03921, 0.75, 0.03921, 0.75, 0.0, 0.7812, 0.0, 0.9687, 0.03921, 0.9375, 0.03921, 0.9375, 3.139e-07, 0.9687, 3.139e-07, 0.5, 0.9608, 0.5312, 0.9608, 0.5312, 1.0, 0.5, 1.0, 0.875, 0.03921, 0.8437, 0.03921, 0.8437, 0.0, 0.875, 0.0, 0.2187, 0.9608, 0.25, 0.9608, 0.25, 1.0, 0.2187, 1.0, 0.125, 0.9608, 0.1562, 0.9608, 0.1563, 1.0, 0.125, 1.0, 0.75, 0.9608, 0.7812, 0.9608, 0.7812, 1.0, 0.75, 1.0, 0.9375, 0.9608, 0.9687, 0.9608, 0.9687, 1.0, 0.9375, 1.0, 0.4687, 0.03921, 0.4375, 0.03921, 0.4375, 3.139e-07, 0.4687, 3.139e-07, 0.5625, 0.03921, 0.5312, 0.03921, 0.5312, 3.139e-07, 0.5625, 3.139e-07, 0.1875, 0.03921, 0.1563, 0.03921, 0.1563, 3.139e-07, 0.1875, 3.139e-07, 0.9062, 0.03921, 0.875, 0.03921, 0.875, 0.0, 0.9062, 3.139e-07, 0.4375, 0.9608, 0.4687, 0.9608, 0.4687, 1.0, 0.4375, 1.0, 0.1562, 0.9608, 0.1875, 0.9608, 0.1875, 1.0, 0.1563, 1.0, 0.75, 0.03921, 0.7187, 0.03921, 0.7187, 0.0, 0.75, 0.0, 0.4062, 0.03921, 0.375, 0.03921, 0.375, 3.139e-07, 0.4062, 3.139e-07, 0.875, 0.9608, 0.9062, 0.9608, 0.9062, 1.0, 0.875, 1.0, 0.6562, 0.9608, 0.6875, 0.9608, 0.6875, 1.0, 0.6562, 1.0, 0.7187, 0.9608, 0.75, 0.9608, 0.75, 1.0, 0.7187, 1.0, 0.5, 0.03921, 0.4687, 0.03921, 0.4687, 3.139e-07, 0.5, 3.139e-07, 0.7812, 0.9608, 0.8125, 0.9608, 0.8125, 1.0, 0.7812, 1.0, 0.125, 0.03921, 0.09375, 0.03921, 0.09375, 3.139e-07, 0.125, 3.139e-07, 0.6875, 0.03921, 0.6562, 0.03921, 0.6562, 3.139e-07, 0.6875, 3.139e-07, 0.2187, 0.03921, 0.1875, 0.03921, 0.1875, 3.139e-07, 0.2187, 3.139e-07, 0.8437, 0.03921, 0.8125, 0.03921, 0.8125, 0.0, 0.8437, 0.0, 0.375, 0.9608, 0.4062, 0.9608, 0.4062, 1.0, 0.375, 1.0, 0.3437, 0.03921, 0.3125, 0.03921, 0.3125, 3.139e-07, 0.3437, 3.139e-07, 0.4687, 0.9608, 0.5, 0.9608, 0.5, 1.0, 0.4687, 1.0, 0.09375, 0.9608, 0.125, 0.9608, 0.125, 1.0, 0.09375, 1.0, 0.625, 0.03921, 0.5937, 0.03921, 0.5937, 3.139e-07, 0.625, 3.139e-07, 0.8125, 0.9608, 0.8437, 0.9608, 0.8437, 1.0, 0.8125, 1.0, 0.7187, 0.03921, 0.6875, 0.03921, 0.6875, 3.139e-07, 0.7187, 0.0, 0.4375, 0.03921, 0.4062, 0.03921, 0.4062, 3.139e-07, 0.4375, 3.139e-07, 0.0625, 0.03921, 0.03125, 0.03921, 0.03125, 3.139e-07, 0.0625, 3.139e-07, 0.1563, 0.03921, 0.125, 0.03921, 0.125, 3.139e-07, 0.1563, 3.139e-07, 0.6875, 0.9608, 0.7187, 0.9608, 0.7187, 1.0, 0.6875, 1.0, 0.3125, 0.9608, 0.3437, 0.9608, 0.3437, 1.0, 0.3125, 1.0, 1.0, 0.03921, 0.9687, 0.03921, 0.9687, 3.139e-07, 1.0, 3.139e-07, 0.4062, 0.9608, 0.4375, 0.9608, 0.4375, 1.0, 0.4062, 1.0, 0.03125, 0.9608, 0.0625, 0.9608, 0.0625, 1.0, 0.03125, 1.0, 0.5937, 0.9608, 0.625, 0.9608, 0.625, 1.0, 0.5937, 1.0, 0.25, 0.9608, 0.2812, 0.9608, 0.2812, 1.0, 0.25, 1.0, 0.6562, 0.03921, 0.625, 0.03921, 0.625, 3.139e-07, 0.6562, 3.139e-07, 0.2812, 0.03921, 0.25, 0.03921, 0.25, 3.139e-07, 0.2812, 3.139e-07, 0.375, 0.03921, 0.3437, 0.03921, 0.3437, 3.139e-07, 0.375, 3.139e-07, 0.5312, 0.9608, 0.5625, 0.9608, 0.5625, 1.0, 0.5312, 1.0, 0.09375, 0.03921, 0.0625, 0.03921, 0.0625, 3.139e-07, 0.09375, 3.139e-07, 0.625, 0.9608, 0.6562, 0.9608, 0.6562, 1.0, 0.625, 1.0, 0.9687, 0.9608, 1.0, 0.9608, 1.0, 1.0, 0.9687, 1.0, 0.8125, 0.03921, 0.7812, 0.03921, 0.7812, 0.0, 0.8125, 0.0, 0.3437, 0.9608, 0.375, 0.9608, 0.375, 1.0, 0.3437, 1.0, 0.5937, 0.03921, 0.5625, 0.03921, 0.5625, 3.139e-07, 0.5937, 3.139e-07, 0.0625, 0.9608, 0.09375, 0.9608, 0.09375, 1.0, 0.0625, 1.0, 0.3125, 0.03921, 0.2812, 0.03921, 0.2812, 3.139e-07, 0.3125, 3.139e-07, 0.03125, 0.03921, 2.384e-07, 0.03921, 6.258e-07, 3.139e-07, 0.03125, 3.139e-07, 0.5625, 0.9608, 0.5937, 0.9608, 0.5937, 1.0, 0.5625, 1.0, 0.9062, 0.9608, 0.9375, 0.9608, 0.9375, 1.0, 0.9062, 1.0, 0.2812, 0.9608, 0.3125, 0.9608, 0.3125, 1.0, 0.2812, 1.0, 0.9375, 0.03921, 0.9062, 0.03921, 0.9062, 3.139e-07, 0.9375, 3.139e-07, 2.384e-07, 0.9608, 0.03125, 0.9608, 0.03125, 1.0, 6.258e-07, 1.0, 0.1875, 0.9608, 0.2187, 0.9608, 0.2187, 1.0, 0.1875, 1.0, 0.5312, 0.03921, 0.5, 0.03921, 0.5, 3.139e-07, 0.5312, 3.139e-07, 0.25, 0.03921, 0.2187, 0.03921, 0.2187, 3.139e-07, 0.25, 3.139e-07])
me_sphere.use_remesh_preserve_volume = False
me_sphere.use_remesh_preserve_attributes = False
me_sphere.use_mirror_vertex_groups = False
me_sphere.update()

# ---- objects
ob_sphere = bpy.data.objects.new('Sphere', me_sphere)
ob_lamp = bpy.data.objects.new('Lamp', light_lamp)
ob_camera = bpy.data.objects.new('Camera', cam_camera)

# ---- transforms, parenting, visibility, modifiers, constraints
ob_sphere.location = (0.0, 0.0, 0.0)
ob_sphere.lineart.crease_threshold = 0.0
ob_lamp.location = (4.076, 1.005, 5.904)
ob_lamp.rotation_euler = (0.6503, 0.05522, 1.866)
ob_lamp.lock_rotations_4d = False
ob_lamp.empty_display_type = 'ARROWS'
ob_lamp.color = (0.0, 0.0, 0.0, 0.0)
ob_lamp.lineart.crease_threshold = 0.0
ob_camera.location = (7.481, -6.508, 5.344)
ob_camera.rotation_euler = (1.109, 0.01082, 0.8149)
ob_camera.lock_rotations_4d = False
ob_camera.empty_display_type = 'ARROWS'
ob_camera.color = (0.0, 0.0, 0.0, 0.0)
ob_camera.display_type = 'WIRE'
ob_camera.lineart.crease_threshold = 0.0

# ---- collection membership
col_collection_1.objects.link(ob_sphere)
col_collection_1.objects.link(ob_lamp)
col_collection_1.objects.link(ob_camera)

# ---- scene / render settings (as saved in the file)
scene.camera = ob_camera
scene.frame_start = 1; scene.frame_end = 250; scene.frame_set(1)
scene.render.engine = 'BLENDER_EEVEE_NEXT'
scene.render.resolution_percentage = 50
scene.render.dither_intensity = 0.0
scene.cycles.use_denoising = False
scene.cycles.samples = 10
scene.cycles.sampling_pattern = 'TABULATED_SOBOL'
scene.cycles.light_sampling_threshold = 0.0
scene.cycles.use_adaptive_sampling = False
scene.cycles.use_light_tree = False
scene.cycles.blur_glossy = 0.0
scene.cycles.pixel_filter_type = 'GAUSSIAN'
scene.cycles.sample_clamp_indirect = 0.0
scene.view_settings.view_transform = 'Standard'
bpy.context.view_layer.update()
